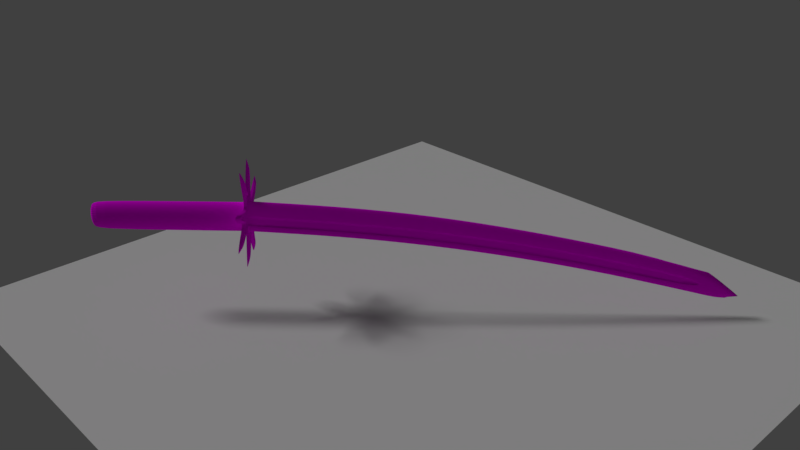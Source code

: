 # Source: sketch1_katana__0.blend  (saved by Blender 2.79.0; exported with 4.5.12 LTS)
import bpy
from mathutils import Matrix  # noqa: F401  (used for matrix-valued properties, if any)

bpy.ops.wm.read_factory_settings(use_empty=True)
scene = bpy.context.scene
scene.name = 'Scene'

# ---- collections
col_collection_1 = bpy.data.collections.new('Collection 1'); scene.collection.children.link(col_collection_1)
col_collection_1.hide_render = True
col_collection_1.hide_viewport = True
col_collection_5 = bpy.data.collections.new('Collection 5'); scene.collection.children.link(col_collection_5)

# ---- images (referenced by path relative to the original .blend; pixels are not part of the script)
import os
ASSET_DIR = os.environ.get("B2B_ASSET_DIR", "")  # directory of the original .blend (textures are referenced by path, not embedded)
HERE = os.path.dirname(os.path.abspath(__file__))  # packed textures are extracted next to this script under _unpacked/

def load_image(name, relpath, width, height, colorspace="sRGB"):
    """Load a texture the original file referenced (path relative to the .blend, or extracted next to this script)."""
    p = next((c for c in (os.path.join(HERE, relpath), os.path.join(ASSET_DIR, relpath)) if relpath and os.path.exists(c)), "")
    if p:
        img = bpy.data.images.load(p, check_existing=True)
        img.name = name
    else:  # same state as the original file: an image datablock whose file is absent (Cycles renders it pink)
        img = bpy.data.images.new(name, width, height)
        img.source = "FILE"
        img.filepath = "//" + (relpath or name)
    img.colorspace_settings.name = colorspace
    return img
img_katana_metal_jpg = load_image('katana_metal.jpg', 'katana_metal.jpg', 1024, 1024, 'sRGB')
img_holder_texture_jpg = load_image('holder_texture.JPG', 'holder_texture.JPG', 1024, 1024, 'sRGB')
img_camoskin_jpg = load_image('camoskin.jpg', 'camoskin.jpg', 1024, 1024, 'sRGB')

# ---- materials (node trees are filled in below, after node groups)
mat_blade_002 = bpy.data.materials.new('blade.002')
mat_blade_002.alpha_threshold = 0.0
mat_blade_002.roughness = 0.5
mat_holder_002 = bpy.data.materials.new('holder.002')
mat_holder_002.alpha_threshold = 0.0
mat_holder_002.roughness = 0.5
mat_flower_001 = bpy.data.materials.new('flower.001')
mat_flower_001.alpha_threshold = 0.0
mat_flower_001.roughness = 0.5

# ---- material node trees
mat_blade_002.use_nodes = True; mat_blade_002.node_tree.nodes.clear()
_N = mat_blade_002.node_tree.nodes; _L = mat_blade_002.node_tree.links
n0 = _N.new('ShaderNodeOutputMaterial'); n0.name = 'Material Output'; n0.location = (300, 300)
n1 = _N.new('ShaderNodeTexImage'); n1.name = 'Image Texture'; n1.location = (-175, 318)
n1.width = 131
n1.image = img_katana_metal_jpg
n2 = _N.new('ShaderNodeBsdfDiffuse'); n2.name = 'Diffuse BSDF'; n2.location = (10, 300)
_L.new(n2.outputs[0], n0.inputs[0])
_L.new(n1.outputs[0], n2.inputs[0])
n0.is_active_output = True
mat_holder_002.use_nodes = True; mat_holder_002.node_tree.nodes.clear()
_N = mat_holder_002.node_tree.nodes; _L = mat_holder_002.node_tree.links
n0 = _N.new('ShaderNodeOutputMaterial'); n0.name = 'Material Output'; n0.location = (300, 300)
n1 = _N.new('ShaderNodeBsdfDiffuse'); n1.name = 'Diffuse BSDF'; n1.location = (10, 300)
n2 = _N.new('ShaderNodeTexImage'); n2.name = 'Image Texture'; n2.location = (-177, 342)
n2.width = 140
n2.image = img_holder_texture_jpg
_L.new(n1.outputs[0], n0.inputs[0])
_L.new(n2.outputs[0], n1.inputs[0])
n0.is_active_output = True
mat_flower_001.use_nodes = True; mat_flower_001.node_tree.nodes.clear()
_N = mat_flower_001.node_tree.nodes; _L = mat_flower_001.node_tree.links
n0 = _N.new('ShaderNodeOutputMaterial'); n0.name = 'Material Output'; n0.location = (300, 300)
n1 = _N.new('ShaderNodeBsdfDiffuse'); n1.name = 'Diffuse BSDF'; n1.location = (10, 300)
n2 = _N.new('ShaderNodeTexImage'); n2.name = 'Image Texture'; n2.location = (-204, 340)
n2.width = 140
n2.image = img_camoskin_jpg
_L.new(n1.outputs[0], n0.inputs[0])
_L.new(n2.outputs[0], n1.inputs[0])
n0.is_active_output = True

# ---- world
world_world = bpy.data.worlds.new('World'); scene.world = world_world
world_world.color = (0.05088, 0.05088, 0.05088)
world_world.use_sun_shadow = False
world_world.sun_shadow_jitter_overblur = 0.0
world_world.cycles.sampling_method = 'MANUAL'

# ---- cameras
cam_camera = bpy.data.cameras.new('Camera')
cam_camera.clip_end = 100.0
cam_camera.lens = 35.0
cam_camera.sensor_width = 32.0
cam_camera.sensor_height = 18.0
cam_camera.ortho_scale = 7.314
cam_camera.dof.focus_distance = 0.0

# ---- lights
light_lamp = bpy.data.lights.new('Lamp', 'POINT')
light_lamp.transmission_factor = 0.0
light_lamp.cutoff_distance = 30.0
light_lamp.energy = 100.0
light_lamp.shadow_buffer_clip_start = 1.001
light_lamp.shadow_soft_size = 0.1
light_lamp.shadow_maximum_resolution = 0.006
light_lamp.use_absolute_resolution = True
light_hemi = bpy.data.lights.new('Hemi', 'SUN')
light_hemi.transmission_factor = 0.0
light_hemi.angle = 0.1993
light_hemi.energy = 1.0
light_hemi.shadow_buffer_clip_start = 0.5
light_hemi.shadow_soft_size = 0.1
light_hemi.shadow_cascade_max_distance = 1000.0

# ---- meshes
me_plane = bpy.data.meshes.new('Plane')
me_plane.from_pydata([(2.178, 12.24, 0.8483), (1.199, 11.04, 0.7314), (0.6444, 8.994, 0.6098), (0.2355, 6.999, 0.4716), (-0.1019, 5.004, 0.3328), (-0.2943, 3.009, 0.1928), (-0.3936, 1.014, 0.05214), (-0.4195, -1.015, -0.01476), (1.82, 10.99, 0.701), (1.348, 8.997, 0.5633), (0.7548, 8.997, 0.5518), (0.9697, 7.002, 0.4248), (0.3762, 7.002, 0.4134), (0.6841, 5.007, 0.2856), (0.0907, 5.007, 0.2742), (0.4917, 3.012, 0.1457), (-0.1017, 3.012, 0.1342), (0.3924, 1.017, 0.004962), (-0.2011, 1.017, -0.006482), (0.3774, -1.011, -0.07885), (-0.216, -1.012, -0.07808), (-0.2185, -1.018, 0.03613), (0.3749, -1.017, 0.03536), (-0.2036, 1.011, 0.1077), (0.3899, 1.011, 0.1192), (-0.1042, 3.006, 0.2484), (0.4892, 3.006, 0.2599), (0.08817, 5.001, 0.3884), (0.6816, 5.001, 0.3998), (0.3737, 6.996, 0.5276), (0.9671, 6.996, 0.539), (0.7523, 8.991, 0.666), (1.346, 8.991, 0.6775), (1.224, 10.99, 0.8038), (1.817, 10.99, 0.8152), (1.461, 11.0, 0.8478), (1.186, 8.997, 0.5602), (0.9881, 8.997, 0.5563), (0.8073, 7.002, 0.4217), (0.6095, 7.002, 0.4179), (0.5218, 5.007, 0.2825), (0.324, 5.007, 0.2787), (0.3294, 3.012, 0.1425), (0.1316, 3.012, 0.1387), (0.23, 1.017, 0.001831), (0.03223, 1.017, -0.001983), (0.01728, -1.012, -0.07817), (0.215, -1.011, -0.08198), (0.01476, -1.017, 0.03604), (0.2125, -1.017, 0.03222), (0.2275, 1.011, 0.116), (0.0297, 1.011, 0.1122), (0.3268, 3.006, 0.2567), (0.129, 3.006, 0.2529), (0.5193, 5.001, 0.3967), (0.3215, 5.001, 0.3929), (0.8048, 6.996, 0.5359), (0.607, 6.996, 0.5321), (1.183, 8.991, 0.6744), (0.9856, 8.991, 0.6705), (1.655, 10.99, 0.8121), (1.457, 10.99, 0.8083), (1.65, 11.01, 0.7093), (1.443, 11.02, 0.7195), (1.186, 8.994, 0.6073), (0.9885, 8.993, 0.6068), (0.8077, 6.999, 0.4689), (0.6099, 6.998, 0.4684), (0.5222, 5.004, 0.3296), (0.3244, 5.003, 0.3292), (0.3297, 3.009, 0.1897), (0.132, 3.009, 0.1892), (0.2304, 1.014, 0.049), (0.03263, 1.014, 0.04851), (0.01758, -1.014, -0.04043), (0.2154, -1.014, -0.03994), (0.0145, -1.015, 0.003038), (0.2123, -1.015, 0.003528), (0.2273, 1.013, 0.09247), (0.02954, 1.013, 0.09198), (0.3267, 3.008, 0.2332), (0.1289, 3.008, 0.2327), (0.5191, 5.003, 0.3731), (0.3213, 5.003, 0.3726), (0.8046, 6.998, 0.5123), (0.6068, 6.998, 0.5118), (1.183, 8.993, 0.6508), (0.9854, 8.993, 0.6503), (1.655, 10.99, 0.7885), (1.457, 10.99, 0.788), (1.65, 11.0, 0.7501), (1.443, 11.02, 0.7557), (0.0611, -0.9909, -0.3528), (-0.1387, -0.9489, -0.9435), (-0.4768, -0.9276, -1.241), (-0.1409, -0.9968, -0.2677), (-0.1959, -1.0, -0.222), (-0.2408, -1.004, -0.1665), (-1.221, -0.9807, -0.486), (-0.9181, -1.004, -0.1535), (-0.3229, -1.018, 0.03637), (-0.915, -1.032, 0.2357), (-1.213, -1.056, 0.5729), (-0.2376, -1.033, 0.2379), (-0.1918, -1.037, 0.2927), (-0.1361, -1.04, 0.3375), (-0.4565, -1.109, 1.316), (-0.1231, -1.088, 1.013), (0.06723, -1.046, 0.4194), (0.267, -1.088, 1.01), (0.6051, -1.109, 1.307), (0.2693, -1.04, 0.3343), (0.3242, -1.037, 0.2886), (0.3691, -1.033, 0.2331), (1.35, -1.056, 0.5526), (1.046, -1.032, 0.2201), (0.4512, -1.018, 0.03022), (1.043, -1.004, -0.1691), (1.341, -0.9807, -0.5064), (0.3659, -1.004, -0.1713), (0.3201, -1.0, -0.2261), (0.2645, -0.9968, -0.2709), (0.5848, -0.9276, -1.249), (0.2515, -0.9489, -0.9466), (0.06195, -0.8972, -0.246), (-0.0863, -0.866, -0.6843), (-0.3372, -0.8502, -0.9049), (-0.08796, -0.9016, -0.1829), (-0.1287, -0.904, -0.149), (-0.1621, -0.9069, -0.1078), (-0.8898, -0.8897, -0.3449), (-0.6647, -0.9073, -0.09817), (-0.223, -0.9175, 0.04272), (-0.6624, -0.9278, 0.1906), (-0.8835, -0.9454, 0.4409), (-0.1597, -0.9282, 0.1923), (-0.1257, -0.9311, 0.2329), (-0.0844, -0.9334, 0.2662), (-0.3221, -0.9848, 0.992), (-0.07477, -0.969, 0.7675), (0.0665, -0.9378, 0.3269), (0.2147, -0.969, 0.7652), (0.4656, -0.9848, 0.9858), (0.2164, -0.9334, 0.2638), (0.2572, -0.9311, 0.2299), (0.2905, -0.9282, 0.1887), (1.018, -0.9454, 0.4258), (0.7931, -0.9278, 0.1791), (0.3514, -0.9175, 0.03816), (0.7908, -0.9073, -0.1097), (1.012, -0.8897, -0.36), (0.2881, -0.9069, -0.1114), (0.2541, -0.904, -0.152), (0.2128, -0.9016, -0.1853), (0.4505, -0.8502, -0.9112), (0.2032, -0.866, -0.6866), (0.06188, -1.012, -0.2542), (-0.08636, -0.9809, -0.6925), (-0.3372, -0.9652, -0.9131), (-0.08803, -1.016, -0.191), (-0.1288, -1.019, -0.1571), (-0.1621, -1.022, -0.1159), (-0.8898, -1.005, -0.353), (-0.6647, -1.022, -0.1063), (-0.223, -1.032, 0.03457), (-0.6624, -1.043, 0.1825), (-0.8836, -1.06, 0.4327), (-0.1597, -1.043, 0.1841), (-0.1258, -1.046, 0.2248), (-0.08446, -1.048, 0.258), (-0.3222, -1.1, 0.9839), (-0.07483, -1.084, 0.7594), (0.06643, -1.053, 0.3188), (0.2147, -1.084, 0.7571), (0.4656, -1.1, 0.9776), (0.2163, -1.048, 0.2556), (0.2571, -1.046, 0.2217), (0.2904, -1.043, 0.1805), (1.018, -1.06, 0.4176), (0.793, -1.043, 0.1709), (0.3513, -1.032, 0.03001), (0.7907, -1.022, -0.1179), (1.012, -1.005, -0.3681), (0.2881, -1.022, -0.1195), (0.2541, -1.019, -0.1602), (0.2128, -1.016, -0.1934), (0.4505, -0.9652, -0.9193), (0.2031, -0.9809, -0.6948), (0.06695, -1.018, -0.1731), (-0.00486, -1.018, -0.1689), (-0.07385, -1.019, -0.1574), (-0.1374, -1.02, -0.1391), (-0.193, -1.022, -0.1148), (-0.2385, -1.024, -0.08529), (-0.2723, -1.026, -0.0518), (-0.293, -1.029, -0.01559), (-0.2998, -1.031, 0.02195), (-0.2924, -1.034, 0.05938), (-0.2711, -1.037, 0.09526), (-0.2369, -1.039, 0.1282), (-0.1908, -1.041, 0.157), (-0.1348, -1.043, 0.1804), (-0.07103, -1.044, 0.1977), (-0.001867, -1.045, 0.208), (0.07, -1.045, 0.2112), (0.1418, -1.045, 0.2069), (0.2108, -1.044, 0.1954), (0.2743, -1.043, 0.1772), (0.3299, -1.041, 0.1528), (0.3755, -1.039, 0.1233), (0.4093, -1.037, 0.08985), (0.4299, -1.034, 0.05364), (0.4367, -1.031, 0.0161), (0.4293, -1.029, -0.02133), (0.4081, -1.026, -0.05721), (0.3738, -1.024, -0.09015), (0.3278, -1.022, -0.1189), (0.2718, -1.02, -0.1424), (0.208, -1.019, -0.1596), (0.1388, -1.018, -0.17), (0.06698, -1.165, -0.1695), (0.0004095, -1.165, -0.1655), (-0.06355, -1.166, -0.1549), (-0.1224, -1.167, -0.1379), (-0.174, -1.169, -0.1154), (-0.2162, -1.171, -0.08804), (-0.2475, -1.173, -0.05699), (-0.2667, -1.175, -0.02342), (-0.273, -1.178, 0.01138), (-0.2661, -1.18, 0.04608), (-0.2464, -1.182, 0.07934), (-0.2147, -1.185, 0.1099), (-0.172, -1.186, 0.1365), (-0.1201, -1.188, 0.1583), (-0.06093, -1.189, 0.1743), (0.003185, -1.19, 0.1839), (0.06981, -1.19, 0.1868), (0.1364, -1.19, 0.1828), (0.2003, -1.189, 0.1722), (0.2592, -1.188, 0.1553), (0.3108, -1.186, 0.1327), (0.353, -1.185, 0.1054), (0.3843, -1.182, 0.07433), (0.4035, -1.18, 0.04076), (0.4098, -1.178, 0.005956), (0.4029, -1.175, -0.02874), (0.3832, -1.173, -0.062), (0.3514, -1.171, -0.09254), (0.3088, -1.169, -0.1192), (0.2569, -1.167, -0.1409), (0.1977, -1.166, -0.1569), (0.1336, -1.165, -0.1666), (0.06493, -4.798, -0.4271), (-0.001637, -4.798, -0.4231), (-0.06559, -4.799, -0.4125), (-0.1245, -4.8, -0.3956), (-0.176, -4.802, -0.373), (-0.2183, -4.804, -0.3457), (-0.2496, -4.806, -0.3146), (-0.2687, -4.808, -0.2811), (-0.275, -4.811, -0.2463), (-0.2682, -4.813, -0.2116), (-0.2485, -4.816, -0.1783), (-0.2167, -4.818, -0.1478), (-0.174, -4.82, -0.1211), (-0.1221, -4.821, -0.09937), (-0.06298, -4.823, -0.08338), (0.001138, -4.823, -0.07375), (0.06776, -4.823, -0.07086), (0.1343, -4.823, -0.07481), (0.1983, -4.823, -0.08546), (0.2572, -4.821, -0.1024), (0.3087, -4.82, -0.1249), (0.351, -4.818, -0.1523), (0.3823, -4.816, -0.1833), (0.4014, -4.813, -0.2169), (0.4077, -4.811, -0.2517), (0.4009, -4.808, -0.2864), (0.3812, -4.806, -0.3196), (0.3494, -4.804, -0.3502), (0.3067, -4.802, -0.3768), (0.2548, -4.8, -0.3986), (0.1957, -4.799, -0.4146), (0.1316, -4.798, -0.4242), (0.06506, -5.009, -0.411), (0.01004, -5.009, -0.4077), (-0.04282, -5.01, -0.3989), (-0.09149, -5.011, -0.3849), (-0.1341, -5.012, -0.3663), (-0.169, -5.014, -0.3437), (-0.1949, -5.015, -0.318), (-0.2107, -5.017, -0.2903), (-0.2159, -5.019, -0.2615), (-0.2103, -5.021, -0.2329), (-0.194, -5.023, -0.2054), (-0.1677, -5.025, -0.1801), (-0.1324, -5.027, -0.1581), (-0.08954, -5.028, -0.1401), (-0.04066, -5.029, -0.1269), (0.01233, -5.03, -0.1189), (0.0674, -5.03, -0.1166), (0.1224, -5.03, -0.1198), (0.1753, -5.029, -0.1286), (0.2239, -5.028, -0.1426), (0.2666, -5.027, -0.1613), (0.3015, -5.025, -0.1838), (0.3273, -5.023, -0.2095), (0.3432, -5.021, -0.2372), (0.3484, -5.019, -0.266), (0.3427, -5.017, -0.2947), (0.3264, -5.015, -0.3222), (0.3002, -5.014, -0.3474), (0.2649, -5.012, -0.3695), (0.222, -5.011, -0.3874), (0.1731, -5.01, -0.4006), (0.1201, -5.009, -0.4086), (0.06687, -1.161, -0.1832), (-0.004941, -1.161, -0.179), (-0.07393, -1.162, -0.1675), (-0.1375, -1.163, -0.1492), (-0.1931, -1.165, -0.1249), (-0.2386, -1.167, -0.09542), (-0.2724, -1.169, -0.06194), (-0.2931, -1.172, -0.02572), (-0.2998, -1.174, 0.01182), (-0.2925, -1.177, 0.04925), (-0.2712, -1.18, 0.08512), (-0.2369, -1.182, 0.1181), (-0.1909, -1.184, 0.1468), (-0.1349, -1.186, 0.1703), (-0.07111, -1.187, 0.1875), (-0.001947, -1.188, 0.1979), (0.06992, -1.188, 0.201), (0.1417, -1.188, 0.1968), (0.2107, -1.187, 0.1853), (0.2742, -1.186, 0.167), (0.3299, -1.184, 0.1427), (0.3754, -1.182, 0.1132), (0.4092, -1.18, 0.07972), (0.4299, -1.177, 0.04351), (0.4366, -1.174, 0.005967), (0.4293, -1.172, -0.03146), (0.408, -1.169, -0.06734), (0.3737, -1.167, -0.1003), (0.3277, -1.165, -0.129), (0.2717, -1.163, -0.1525), (0.2079, -1.162, -0.1697), (0.1387, -1.161, -0.1801)], [(317, 316), (318, 317), (319, 318), (320, 319), (321, 320), (322, 321), (323, 322), (324, 323), (325, 324), (326, 325), (327, 326), (328, 327), (329, 328), (330, 329), (331, 330), (332, 331), (333, 332), (334, 333), (335, 334), (336, 335), (337, 336), (338, 337), (339, 338), (340, 339), (341, 340), (342, 341), (343, 342), (344, 343), (345, 344), (346, 345), (347, 346), (316, 347)], [(10, 2, 1), (16, 5, 4, 14), (20, 7, 6, 18), (12, 3, 2, 10), (18, 6, 5, 16), (14, 4, 3, 12), (1, 0, 8, 62, 63), (36, 62, 8, 9), (38, 36, 9, 11), (40, 38, 11, 13), (42, 40, 13, 15), (44, 42, 15, 17), (47, 44, 17, 19), (49, 22, 24, 50), (50, 24, 26, 52), (52, 26, 28, 54), (54, 28, 30, 56), (56, 30, 32, 58), (58, 32, 34, 60), (33, 61, 60, 34, 0), (27, 29, 3, 4), (33, 0, 1), (23, 25, 5, 6), (29, 31, 2, 3), (21, 23, 6, 7), (25, 27, 4, 5), (31, 33, 1, 2), (7, 20, 21), (17, 15, 26, 24), (13, 11, 30, 28), (9, 8, 34, 32), (19, 17, 24, 22), (47, 19, 22, 49), (15, 13, 28, 26), (8, 0, 34), (11, 9, 32, 30), (20, 46, 48, 21), (62, 36, 64, 90), (31, 59, 61, 33), (50, 52, 80, 78), (29, 57, 59, 31), (37, 63, 91, 65), (27, 55, 57, 29), (60, 61, 89, 88), (25, 53, 55, 27), (53, 51, 79, 81), (23, 51, 53, 25), (36, 38, 66, 64), (21, 48, 51, 23), (52, 54, 82, 80), (20, 18, 45, 46), (39, 37, 65, 67), (18, 16, 43, 45), (55, 53, 81, 83), (16, 14, 41, 43), (38, 40, 68, 66), (14, 12, 39, 41), (54, 56, 84, 82), (12, 10, 37, 39), (41, 39, 67, 69), (10, 1, 63, 37), (57, 55, 83, 85), (74, 75, 77, 76), (87, 86, 88, 89), (85, 84, 86, 87), (83, 82, 84, 85), (81, 80, 82, 83), (79, 78, 80, 81), (76, 77, 78, 79), (74, 73, 72, 75), (73, 71, 70, 72), (71, 69, 68, 70), (69, 67, 66, 68), (67, 65, 64, 66), (65, 91, 90, 64), (51, 48, 76, 79), (63, 62, 90, 91), (49, 50, 78, 77), (48, 46, 74, 76), (46, 45, 73, 74), (47, 49, 77, 75), (44, 47, 75, 72), (61, 59, 87, 89), (45, 43, 71, 73), (58, 60, 88, 86), (42, 44, 72, 70), (59, 57, 85, 87), (43, 41, 69, 71), (56, 58, 86, 84), (40, 42, 70, 68), (114, 113, 145, 146), (101, 100, 132, 133), (115, 114, 146, 147), (102, 101, 133, 134), (116, 115, 147, 148), (103, 102, 134, 135), (117, 116, 148, 149), (104, 103, 135, 136), (118, 117, 149, 150), (105, 104, 136, 137), (119, 118, 150, 151), (106, 105, 137, 138), (93, 92, 124, 125), (120, 119, 151, 152), (107, 106, 138, 139), (94, 93, 125, 126), (121, 120, 152, 153), (108, 107, 139, 140), (95, 94, 126, 127), (122, 121, 153, 154), (109, 108, 140, 141), (96, 95, 127, 128), (123, 122, 154, 155), (110, 109, 141, 142), (97, 96, 128, 129), (92, 123, 155, 124), (111, 110, 142, 143), (98, 97, 129, 130), (112, 111, 143, 144), (99, 98, 130, 131), (113, 112, 144, 145), (100, 99, 131, 132), (154, 153, 185, 186), (157, 156, 187, 186, 185, 184, 183, 182, 181, 180, 179, 178, 177, 176, 175, 174, 173, 172, 171, 170, 169, 168, 167, 166, 165, 164, 163, 162, 161, 160, 159, 158), (141, 140, 172, 173), (128, 127, 159, 160), (155, 154, 186, 187), (142, 141, 173, 174), (129, 128, 160, 161), (124, 155, 187, 156), (143, 142, 174, 175), (130, 129, 161, 162), (144, 143, 175, 176), (131, 130, 162, 163), (145, 144, 176, 177), (132, 131, 163, 164), (146, 145, 177, 178), (133, 132, 164, 165), (147, 146, 178, 179), (134, 133, 165, 166), (148, 147, 179, 180), (135, 134, 166, 167), (149, 148, 180, 181), (136, 135, 167, 168), (150, 149, 181, 182), (137, 136, 168, 169), (151, 150, 182, 183), (138, 137, 169, 170), (125, 124, 156, 157), (152, 151, 183, 184), (139, 138, 170, 171), (126, 125, 157, 158), (153, 152, 184, 185), (140, 139, 171, 172), (127, 126, 158, 159), (195, 194, 226, 227), (209, 208, 240, 241), (196, 195, 227, 228), (210, 209, 241, 242), (197, 196, 228, 229), (211, 210, 242, 243), (198, 197, 229, 230), (212, 211, 243, 244), (199, 198, 230, 231), (213, 212, 244, 245), (200, 199, 231, 232), (214, 213, 245, 246), (201, 200, 232, 233), (215, 214, 246, 247), (202, 201, 233, 234), (189, 188, 220, 221), (216, 215, 247, 248), (203, 202, 234, 235), (190, 189, 221, 222), (217, 216, 248, 249), (204, 203, 235, 236), (191, 190, 222, 223), (218, 217, 249, 250), (205, 204, 236, 237), (192, 191, 223, 224), (219, 218, 250, 251), (206, 205, 237, 238), (193, 192, 224, 225), (188, 219, 251, 220), (207, 206, 238, 239), (194, 193, 225, 226), (208, 207, 239, 240), (235, 234, 266, 267), (222, 221, 253, 254), (249, 248, 280, 281), (236, 235, 267, 268), (223, 222, 254, 255), (250, 249, 281, 282), (237, 236, 268, 269), (224, 223, 255, 256), (251, 250, 282, 283), (238, 237, 269, 270), (225, 224, 256, 257), (220, 251, 283, 252), (239, 238, 270, 271), (226, 225, 257, 258), (240, 239, 271, 272), (227, 226, 258, 259), (241, 240, 272, 273), (228, 227, 259, 260), (242, 241, 273, 274), (229, 228, 260, 261), (243, 242, 274, 275), (230, 229, 261, 262), (244, 243, 275, 276), (231, 230, 262, 263), (245, 244, 276, 277), (232, 231, 263, 264), (246, 245, 277, 278), (233, 232, 264, 265), (247, 246, 278, 279), (234, 233, 265, 266), (221, 220, 252, 253), (248, 247, 279, 280), (270, 269, 301, 302), (257, 256, 288, 289), (252, 283, 315, 284), (271, 270, 302, 303), (258, 257, 289, 290), (272, 271, 303, 304), (259, 258, 290, 291), (273, 272, 304, 305), (260, 259, 291, 292), (274, 273, 305, 306), (261, 260, 292, 293), (275, 274, 306, 307), (262, 261, 293, 294), (276, 275, 307, 308), (263, 262, 294, 295), (277, 276, 308, 309), (264, 263, 295, 296), (278, 277, 309, 310), (265, 264, 296, 297), (279, 278, 310, 311), (266, 265, 297, 298), (253, 252, 284, 285), (280, 279, 311, 312), (267, 266, 298, 299), (254, 253, 285, 286), (281, 280, 312, 313), (268, 267, 299, 300), (255, 254, 286, 287), (282, 281, 313, 314), (269, 268, 300, 301), (256, 255, 287, 288), (283, 282, 314, 315), (285, 284, 315, 314, 313, 312, 311, 310, 309, 308, 307, 306, 305, 304, 303, 302, 301, 300, 299, 298, 297, 296, 295, 294, 293, 292, 291, 290, 289, 288, 287, 286)])
me_plane.polygons.foreach_set('use_smooth', [1, 1, 1, 1, 1, 1, 1, 1, 1, 1, 1, 1, 1, 1, 1, 1, 1, 1, 1, 1, 1, 1, 1, 1, 1, 1, 1, 1, 1, 1, 1, 1, 1, 1, 1, 1, 1, 1, 1, 1, 1, 1, 1, 1, 1, 1, 1, 1, 1, 1, 1, 1, 1, 1, 1, 1, 1, 1, 1, 1, 1, 1, 1, 1, 1, 1, 1, 1, 1, 1, 1, 1, 1, 1, 1, 1, 1, 1, 1, 1, 1, 1, 1, 1, 1, 1, 1, 1, 1, 1, 0, 0, 0, 0, 0, 0, 0, 0, 0, 0, 0, 0, 0, 0, 0, 0, 0, 0, 0, 0, 0, 0, 0, 0, 0, 0, 0, 0, 0, 0, 0, 0, 0, 0, 0, 0, 0, 0, 0, 0, 0, 0, 0, 0, 0, 0, 0, 0, 0, 0, 0, 0, 0, 0, 0, 0, 0, 0, 0, 0, 0, 0, 0, 0, 0, 0, 0, 0, 0, 0, 0, 0, 0, 0, 0, 0, 0, 0, 0, 0, 0, 0, 0, 0, 0, 0, 0, 0, 0, 0, 0, 0, 0, 0, 0, 0, 0, 0, 0, 0, 0, 0, 0, 0, 0, 0, 0, 0, 0, 0, 0, 0, 0, 0, 0, 0, 0, 0, 0, 0, 0, 0, 0, 0, 0, 0, 0, 0, 0, 0, 0, 0, 0, 0, 0, 0, 0, 0, 0, 0, 0, 0, 0, 0, 0, 0, 0, 0, 0, 0, 0, 0, 0, 0, 0, 0, 0, 0, 0, 0, 0, 0])
_k = {(7, 20): 1.0, (0, 1): 1.0, (19, 47): 1.0, (22, 49): 1.0, (20, 21): 1.0, (19, 22): 1.0, (0, 33): 1.0, (7, 21): 1.0, (1, 33): 1.0, (20, 46): 1.0, (21, 48): 1.0, (46, 48): 1.0, (47, 49): 1.0, (64, 65): 1.0, (66, 67): 1.0, (68, 69): 1.0, (70, 71): 1.0, (72, 73): 1.0, (74, 75): 1.0, (76, 77): 0.36471, (78, 79): 0.36471, (80, 81): 1.0, (82, 83): 1.0, (84, 85): 1.0, (86, 87): 1.0, (88, 89): 1.0, (90, 91): 1.0, (74, 76): 1.0, (75, 77): 1.0, (87, 89): 1.0, (86, 88): 1.0, (85, 87): 1.0, (84, 86): 1.0, (83, 85): 1.0, (82, 84): 1.0, (81, 83): 1.0, (80, 82): 1.0, (79, 81): 1.0, (78, 80): 1.0, (76, 79): 0.36471, (77, 78): 0.36471, (73, 74): 1.0, (72, 75): 1.0, (71, 73): 1.0, (70, 72): 1.0, (69, 71): 1.0, (68, 70): 1.0, (67, 69): 1.0, (66, 68): 1.0, (65, 67): 1.0, (64, 66): 1.0, (65, 91): 1.0, (64, 90): 1.0, (49, 77): 1.0, (46, 74): 1.0, (47, 75): 1.0}
me_plane.attributes.new('crease_edge', 'FLOAT', 'EDGE').data.foreach_set('value', [_k.get((min(e.vertices), max(e.vertices)), 0.0) for e in me_plane.edges])
_uv = me_plane.uv_layers.new(name='UVMap')
_uv.uv.foreach_set('vector', [0.7421, 0.59, 0.7262, 0.5862, 0.7434, 0.9, 0.1014, 0.6871, 0.1298, 0.6903, 0.1298, 0.3931, 0.1014, 0.3899, 0.03092, 0.3874, 0.0007403, 0.3868, 0.002364, 0.6877, 0.03091, 0.6883, 0.7487, 0.289, 0.7284, 0.2842, 0.7262, 0.5862, 0.7421, 0.59, 0.1598, 0.3884, 0.1313, 0.3866, 0.1313, 0.6828, 0.1598, 0.6846, 0.6966, 0.8889, 0.7247, 0.8941, 0.7247, 0.594, 0.7042, 0.5901, 0.3594, 0.2303, 0.3594, 0.0007403, 0.2835, 0.1776, 0.3043, 0.1921, 0.3296, 0.2096, 0.4438, 0.3866, 0.4423, 0.6922, 0.4672, 0.6961, 0.4672, 0.3921, 0.9326, 0.5898, 0.9326, 0.2887, 0.909, 0.2842, 0.909, 0.5853, 0.9328, 0.8935, 0.9328, 0.5947, 0.909, 0.5913, 0.909, 0.8901, 0.9583, 0.8908, 0.9583, 0.5936, 0.9343, 0.5913, 0.9343, 0.8885, 0.4303, 0.9831, 0.4303, 0.687, 0.4062, 0.6858, 0.4062, 0.9819, 0.5177, 0.6875, 0.5177, 0.3868, 0.4936, 0.3866, 0.4936, 0.6874, 0.5433, 0.6875, 0.5192, 0.6874, 0.5192, 0.3866, 0.5433, 0.3868, 0.4048, 0.9831, 0.3807, 0.9819, 0.3807, 0.6858, 0.4048, 0.687, 0.9581, 0.5837, 0.9341, 0.5814, 0.9341, 0.2842, 0.9581, 0.2865, 0.8653, 0.2842, 0.889, 0.2882, 0.8822, 0.5869, 0.8585, 0.583, 0.8585, 0.583, 0.8822, 0.5869, 0.889, 0.888, 0.8653, 0.884, 0.4921, 0.6961, 0.4687, 0.6906, 0.4687, 0.3866, 0.4921, 0.3921, 0.4309, 0.2343, 0.4034, 0.2134, 0.38, 0.1956, 0.3609, 0.181, 0.4309, 0.0007403, 0.6968, 0.8898, 0.7044, 0.591, 0.7247, 0.594, 0.7247, 0.8941, 0.7734, 0.2217, 0.7734, 0.03568, 0.7624, 0.2141, 0.1594, 0.3876, 0.1594, 0.6838, 0.1313, 0.6828, 0.1313, 0.3866, 0.7044, 0.591, 0.6984, 0.29, 0.7142, 0.2922, 0.7247, 0.594, 0.03055, 0.3866, 0.03054, 0.6875, 0.002364, 0.6877, 0.0007403, 0.3868, 0.1017, 0.688, 0.1017, 0.3908, 0.1298, 0.3931, 0.1298, 0.6903, 0.7419, 0.5891, 0.7487, 0.893, 0.7434, 0.9, 0.7262, 0.5862, 0.7846, 0.1539, 0.7753, 0.1237, 0.7922, 0.1241, 0.9767, 0.5913, 0.9767, 0.8878, 0.9597, 0.8882, 0.9597, 0.5917, 0.1667, 0.6878, 0.1667, 0.9844, 0.1497, 0.9847, 0.1497, 0.6882, 0.9075, 0.5808, 0.9075, 0.8773, 0.8906, 0.8776, 0.8905, 0.5811, 0.9765, 0.2844, 0.9765, 0.5854, 0.9596, 0.5852, 0.9596, 0.2842, 0.7749, 0.05975, 0.7754, 0.03568, 0.7923, 0.03609, 0.7918, 0.06016, 0.1482, 0.6878, 0.1482, 0.9844, 0.1313, 0.9847, 0.1313, 0.6882, 0.4775, 0.2096, 0.4944, 0.02408, 0.4944, 0.21, 0.9075, 0.2842, 0.9075, 0.5808, 0.8905, 0.5811, 0.8906, 0.2846, 0.7753, 0.1237, 0.7754, 0.08908, 0.7923, 0.08948, 0.7922, 0.1241, 0.1781, 0.6878, 0.1771, 0.9864, 0.1841, 0.9864, 0.1841, 0.6878, 0.7419, 0.5891, 0.7757, 0.5963, 0.7826, 0.9002, 0.7487, 0.893, 0.3572, 0.6881, 0.3572, 0.9847, 0.3607, 0.9847, 0.3607, 0.6881, 0.7044, 0.591, 0.6703, 0.5853, 0.6643, 0.2842, 0.6984, 0.29, 0.5543, 0.6877, 0.5571, 0.3866, 0.5625, 0.3866, 0.5619, 0.6877, 0.6968, 0.8898, 0.6627, 0.884, 0.6703, 0.5853, 0.7044, 0.591, 0.4661, 0.1708, 0.4666, 0.1415, 0.4696, 0.1414, 0.4696, 0.1708, 0.1017, 0.688, 0.06728, 0.6847, 0.06728, 0.3875, 0.1017, 0.3908, 0.5147, 0.9856, 0.5147, 0.689, 0.5177, 0.689, 0.5177, 0.9856, 0.1594, 0.3876, 0.194, 0.3893, 0.194, 0.6855, 0.1594, 0.6838, 0.5518, 0.9797, 0.5517, 0.6831, 0.5447, 0.6831, 0.5448, 0.9797, 0.03055, 0.3866, 0.06513, 0.3869, 0.06513, 0.6877, 0.03054, 0.6875, 0.3522, 0.6881, 0.3522, 0.9847, 0.3557, 0.9847, 0.3557, 0.6881, 0.03092, 0.3874, 0.03091, 0.6883, 0.0655, 0.6886, 0.0655, 0.3877, 0.555, 0.9843, 0.5543, 0.6877, 0.5619, 0.6877, 0.5625, 0.9843, 0.1598, 0.3884, 0.1598, 0.6846, 0.1943, 0.6863, 0.1943, 0.3901, 0.987, 0.5808, 0.987, 0.2842, 0.9901, 0.2842, 0.99, 0.5808, 0.1014, 0.6871, 0.1014, 0.3899, 0.06698, 0.3866, 0.06698, 0.6838, 0.5517, 0.6831, 0.5518, 0.3866, 0.5448, 0.3866, 0.5447, 0.6831, 0.6966, 0.8889, 0.7042, 0.5901, 0.6701, 0.5844, 0.6625, 0.8831, 0.9958, 0.0007403, 0.9957, 0.2973, 0.9992, 0.2973, 0.9993, 0.0007449, 0.7487, 0.289, 0.7421, 0.59, 0.7759, 0.5972, 0.7826, 0.2962, 0.1943, 0.6878, 0.1943, 0.9844, 0.1868, 0.9844, 0.1868, 0.6878, 0.7421, 0.59, 0.7434, 0.9, 0.7794, 0.9048, 0.7759, 0.5972, 0.987, 0.8773, 0.987, 0.5808, 0.99, 0.5808, 0.9901, 0.8773, 0.781, 0.08904, 0.7811, 0.05971, 0.7875, 0.06018, 0.7874, 0.08951, 0.2563, 0.6974, 0.2278, 0.6906, 0.2278, 0.3866, 0.2563, 0.3934, 0.784, 0.583, 0.813, 0.5878, 0.8198, 0.8889, 0.7909, 0.884, 0.7909, 0.2842, 0.8198, 0.2891, 0.813, 0.5878, 0.784, 0.583, 0.3486, 0.6866, 0.3194, 0.6838, 0.3194, 0.3866, 0.3486, 0.3894, 0.4408, 0.6843, 0.4115, 0.6828, 0.4115, 0.3866, 0.4408, 0.3881, 0.3179, 0.6876, 0.2886, 0.6873, 0.2886, 0.3866, 0.3179, 0.3868, 0.2871, 0.6876, 0.2871, 0.3868, 0.2578, 0.3866, 0.2578, 0.6873, 0.41, 0.6843, 0.41, 0.3881, 0.3807, 0.3866, 0.3807, 0.6828, 0.3792, 0.6866, 0.3792, 0.3894, 0.3501, 0.3866, 0.3501, 0.6838, 0.8281, 0.2842, 0.8213, 0.583, 0.8502, 0.5878, 0.857, 0.2891, 0.8213, 0.583, 0.8281, 0.884, 0.857, 0.8889, 0.8502, 0.5878, 0.1977, 0.3866, 0.1958, 0.6944, 0.2263, 0.6989, 0.2263, 0.3932, 0.3401, 0.6882, 0.3401, 0.9893, 0.3352, 0.9891, 0.3371, 0.6881, 0.4668, 0.1399, 0.4661, 0.1091, 0.4721, 0.1092, 0.4721, 0.14, 0.3321, 0.9892, 0.3321, 0.6882, 0.3286, 0.6881, 0.3279, 0.9891, 0.7923, 0.08948, 0.7754, 0.08908, 0.781, 0.08904, 0.7874, 0.08951, 0.9855, 0.2844, 0.9855, 0.5855, 0.978, 0.5852, 0.9799, 0.2842, 0.7749, 0.05975, 0.7918, 0.06016, 0.7875, 0.06018, 0.7811, 0.05971, 0.9852, 0.8925, 0.9852, 0.5915, 0.9789, 0.5913, 0.9782, 0.8923, 0.2796, 0.9856, 0.2796, 0.689, 0.2826, 0.689, 0.2826, 0.9856, 0.4408, 0.6858, 0.4408, 0.9823, 0.4333, 0.9823, 0.4333, 0.6858, 0.5212, 0.689, 0.5212, 0.9855, 0.5247, 0.9855, 0.5247, 0.689, 0.3264, 0.9847, 0.3264, 0.6881, 0.3194, 0.6881, 0.3194, 0.9847, 0.2841, 0.9856, 0.2841, 0.689, 0.2871, 0.689, 0.2871, 0.9856, 0.1756, 0.6878, 0.1756, 0.9844, 0.1681, 0.9844, 0.1681, 0.6878, 0.9957, 0.2973, 0.9958, 0.5938, 0.9993, 0.5938, 0.9992, 0.2973, 0.3416, 0.6881, 0.3416, 0.9847, 0.3486, 0.9847, 0.3486, 0.6881, 0.5661, 0.02408, 0.5661, 0.1695, 0.5813, 0.1816, 0.5813, 0.07363, 0.03693, 0.6904, 0.03693, 0.7782, 0.02235, 0.7934, 0.02235, 0.7282, 0.6647, 0.1903, 0.6647, 0.1235, 0.6883, 0.1706, 0.6883, 0.2201, 0.7135, 0.1235, 0.7135, 0.1903, 0.6898, 0.2201, 0.6898, 0.1706, 0.08348, 0.78, 0.08348, 0.6917, 0.09807, 0.7297, 0.09807, 0.7952, 0.5828, 0.036, 0.5828, 0.1807, 0.598, 0.1314, 0.598, 0.02408, 0.03842, 0.6901, 0.03842, 0.7779, 0.05369, 0.7923, 0.05369, 0.7272, 0.62, 0.1981, 0.621, 0.1875, 0.6339, 0.191, 0.6332, 0.1989, 0.7372, 0.1235, 0.7372, 0.1903, 0.7149, 0.2217, 0.7149, 0.1721, 0.621, 0.2086, 0.62, 0.1981, 0.6332, 0.1989, 0.6339, 0.2067, 0.6632, 0.03527, 0.6632, 0.18, 0.6485, 0.1314, 0.6485, 0.02408, 0.5995, 0.1812, 0.5995, 0.03575, 0.6145, 0.02408, 0.6145, 0.132, 0.284, 0.2523, 0.3718, 0.2523, 0.3866, 0.2373, 0.3214, 0.2373, 0.603, 0.1981, 0.6041, 0.1875, 0.6185, 0.1895, 0.6177, 0.1974, 0.7357, 0.05388, 0.7357, 0.1206, 0.7135, 0.07362, 0.7135, 0.02408, 0.4959, 0.2124, 0.4959, 0.1457, 0.5196, 0.1145, 0.5196, 0.164, 0.6041, 0.2086, 0.603, 0.1981, 0.6177, 0.1974, 0.6185, 0.2052, 0.06702, 0.7065, 0.06702, 0.7948, 0.08199, 0.7572, 0.08199, 0.6917, 0.5497, 0.1687, 0.5497, 0.02408, 0.5646, 0.07294, 0.5646, 0.1803, 0.5311, 0.02408, 0.5311, 0.1695, 0.5461, 0.1812, 0.5461, 0.07327, 0.06698, 0.7944, 0.06702, 0.7065, 0.08199, 0.6917, 0.08197, 0.7569, 0.5861, 0.1981, 0.5871, 0.1875, 0.6016, 0.191, 0.6008, 0.1988, 0.6884, 0.05529, 0.6884, 0.122, 0.6647, 0.07362, 0.6647, 0.02408, 0.712, 0.02408, 0.712, 0.09084, 0.6899, 0.1206, 0.6899, 0.0711, 0.5871, 0.2086, 0.5861, 0.1981, 0.6008, 0.1988, 0.6016, 0.2066, 0.3718, 0.2523, 0.2835, 0.2523, 0.3211, 0.2373, 0.3866, 0.2373, 0.6159, 0.03563, 0.6159, 0.1803, 0.6309, 0.1314, 0.6309, 0.02408, 0.6324, 0.1809, 0.6324, 0.03541, 0.6471, 0.02408, 0.6471, 0.132, 0.6354, 0.1981, 0.6365, 0.1875, 0.6494, 0.1895, 0.6486, 0.1973, 0.7609, 0.1549, 0.7609, 0.2217, 0.7387, 0.173, 0.7387, 0.1235, 0.6365, 0.2086, 0.6354, 0.1981, 0.6486, 0.1973, 0.6494, 0.2051, 0.03693, 0.7782, 0.03283, 0.6901, 0.0193, 0.728, 0.02235, 0.7934, 0.5461, 0.07327, 0.5461, 0.1812, 0.529, 0.1812, 0.529, 0.07326, 0.249, 0.1203, 0.1839, 0.1417, 0.249, 0.1632, 0.282, 0.2001, 0.1747, 0.164, 0.1697, 0.1701, 0.1636, 0.1751, 0.1996, 0.2827, 0.1628, 0.2497, 0.1414, 0.1843, 0.12, 0.2497, 0.08313, 0.2827, 0.1191, 0.1751, 0.1131, 0.1701, 0.1081, 0.164, 0.0007403, 0.2001, 0.03374, 0.1632, 0.09891, 0.1417, 0.03374, 0.1203, 0.0007403, 0.08334, 0.1081, 0.1194, 0.1131, 0.1134, 0.1191, 0.1084, 0.08313, 0.0007403, 0.12, 0.03383, 0.1414, 0.09915, 0.1628, 0.03383, 0.1996, 0.0007404, 0.1636, 0.1084, 0.1697, 0.1134, 0.1747, 0.1194, 0.282, 0.08334, 0.3884, 0.2544, 0.4536, 0.2544, 0.4536, 0.2373, 0.3884, 0.2373, 0.4721, 0.1726, 0.4661, 0.1723, 0.4661, 0.1893, 0.4721, 0.1897, 0.6218, 0.2153, 0.6218, 0.2521, 0.6388, 0.251, 0.6388, 0.2142, 0.5848, 0.2515, 0.5848, 0.2142, 0.6018, 0.2153, 0.6018, 0.2526, 0.4703, 0.2541, 0.4764, 0.2541, 0.4764, 0.237, 0.4703, 0.237, 0.3866, 0.2373, 0.3211, 0.2373, 0.3211, 0.2544, 0.3866, 0.2544, 0.0007403, 0.7974, 0.0007403, 0.6901, 0.01782, 0.6901, 0.01782, 0.7974, 0.3622, 0.6881, 0.3622, 0.7961, 0.3792, 0.7964, 0.3792, 0.6885, 0.4661, 0.1912, 0.4721, 0.1915, 0.4721, 0.2086, 0.4661, 0.2082, 0.4751, 0.6976, 0.4751, 0.7343, 0.4921, 0.7343, 0.4921, 0.6976, 0.484, 0.2541, 0.4779, 0.2541, 0.4779, 0.237, 0.484, 0.237, 0.4979, 0.2328, 0.4324, 0.2343, 0.4324, 0.2173, 0.4979, 0.2158, 0.5262, 0.7969, 0.5262, 0.689, 0.5433, 0.6894, 0.5433, 0.7973, 0.4327, 0.2313, 0.4979, 0.2328, 0.4979, 0.2158, 0.4327, 0.2142, 0.4593, 0.6976, 0.4593, 0.7343, 0.4423, 0.7343, 0.4423, 0.6976, 0.1166, 0.729, 0.1166, 0.6918, 0.09955, 0.6917, 0.09955, 0.7289, 0.4994, 0.2327, 0.5649, 0.2313, 0.5649, 0.2142, 0.4994, 0.2157, 0.2578, 0.7968, 0.2578, 0.6894, 0.2748, 0.689, 0.2748, 0.7964, 0.5645, 0.2343, 0.4994, 0.2327, 0.4994, 0.2157, 0.5645, 0.2173, 0.499, 0.237, 0.493, 0.237, 0.493, 0.2541, 0.499, 0.2541, 0.6403, 0.2514, 0.6403, 0.2142, 0.6574, 0.2142, 0.6574, 0.2514, 0.4688, 0.2541, 0.4626, 0.2544, 0.4626, 0.2374, 0.4688, 0.237, 0.2886, 0.6894, 0.2886, 0.7968, 0.3056, 0.7964, 0.3056, 0.689, 0.5107, 0.7969, 0.5107, 0.689, 0.4936, 0.689, 0.4936, 0.7969, 0.3214, 0.2373, 0.3866, 0.2373, 0.3866, 0.2544, 0.3214, 0.2544, 0.4915, 0.2541, 0.4855, 0.2541, 0.4855, 0.237, 0.4915, 0.237, 0.6033, 0.2521, 0.6033, 0.2153, 0.6203, 0.2142, 0.6203, 0.251, 0.5663, 0.2142, 0.5663, 0.2515, 0.5834, 0.2526, 0.5834, 0.2153, 0.455, 0.2544, 0.4612, 0.2541, 0.4612, 0.237, 0.455, 0.2374, 0.4536, 0.2544, 0.3881, 0.2544, 0.3881, 0.2373, 0.4536, 0.2373, 0.5646, 0.1803, 0.5646, 0.07294, 0.5475, 0.07294, 0.5475, 0.1803, 0.4324, 0.01722, 0.4324, 0.0226, 0.4541, 0.02183, 0.4541, 0.01684, 0.5651, 0.2851, 0.5719, 0.2854, 0.5748, 0.3069, 0.5686, 0.3067, 0.4324, 0.01164, 0.4324, 0.01722, 0.4541, 0.01684, 0.4541, 0.01167, 0.8453, 0.2778, 0.8453, 0.2827, 0.8236, 0.2816, 0.8236, 0.277, 0.4324, 0.006074, 0.4324, 0.01164, 0.4541, 0.01167, 0.4541, 0.006511, 0.8453, 0.2724, 0.8453, 0.2778, 0.8236, 0.277, 0.8236, 0.272, 0.4324, 0.0007403, 0.4324, 0.006074, 0.4541, 0.006511, 0.4541, 0.001567, 0.8453, 0.2668, 0.8453, 0.2724, 0.8236, 0.272, 0.8236, 0.2668, 0.6559, 0.2846, 0.661, 0.2842, 0.6575, 0.3058, 0.6528, 0.3062, 0.8453, 0.2612, 0.8453, 0.2668, 0.8236, 0.2668, 0.8236, 0.2617, 0.6491, 0.2849, 0.6559, 0.2846, 0.6528, 0.3062, 0.6464, 0.3065, 0.8453, 0.2559, 0.8453, 0.2612, 0.8236, 0.2617, 0.8236, 0.2567, 0.6408, 0.2852, 0.6491, 0.2849, 0.6464, 0.3065, 0.6387, 0.3068, 0.001638, 0.38, 0.001988, 0.3851, 0.0237, 0.3814, 0.02338, 0.3767, 0.6313, 0.2855, 0.6408, 0.2852, 0.6387, 0.3068, 0.63, 0.307, 0.0007791, 0.3239, 0.0007403, 0.3345, 0.02255, 0.3345, 0.02258, 0.3247, 0.001332, 0.3732, 0.001638, 0.38, 0.02338, 0.3767, 0.0231, 0.3704, 0.6211, 0.2857, 0.6313, 0.2855, 0.63, 0.307, 0.6205, 0.3072, 0.0008941, 0.3136, 0.0007791, 0.3239, 0.02258, 0.3247, 0.02269, 0.3152, 0.001081, 0.3649, 0.001332, 0.3732, 0.0231, 0.3704, 0.02286, 0.3627, 0.6104, 0.2858, 0.6211, 0.2857, 0.6205, 0.3072, 0.6106, 0.3073, 0.001081, 0.3042, 0.0008941, 0.3136, 0.02269, 0.3152, 0.02286, 0.3064, 0.0008941, 0.3554, 0.001081, 0.3649, 0.02286, 0.3627, 0.02269, 0.3539, 0.5998, 0.2858, 0.6104, 0.2858, 0.6106, 0.3073, 0.6007, 0.3073, 0.001332, 0.296, 0.001081, 0.3042, 0.02286, 0.3064, 0.0231, 0.2988, 0.0007791, 0.3452, 0.0008941, 0.3554, 0.02269, 0.3539, 0.02258, 0.3444, 0.5895, 0.2857, 0.5998, 0.2858, 0.6007, 0.3073, 0.5912, 0.3073, 0.001638, 0.2892, 0.001332, 0.296, 0.0231, 0.2988, 0.02338, 0.2925, 0.0007403, 0.3345, 0.0007791, 0.3452, 0.02258, 0.3444, 0.02255, 0.3345, 0.5801, 0.2856, 0.5895, 0.2857, 0.5912, 0.3073, 0.5825, 0.3071, 0.001988, 0.2842, 0.001638, 0.2892, 0.02338, 0.2925, 0.0237, 0.2879, 0.5719, 0.2854, 0.5801, 0.2856, 0.5825, 0.3071, 0.5748, 0.3069, 0.6205, 0.3072, 0.63, 0.307, 0.6335, 0.8458, 0.624, 0.8459, 0.02269, 0.3152, 0.02258, 0.3247, 0.5613, 0.3244, 0.5614, 0.3149, 0.02286, 0.3627, 0.0231, 0.3704, 0.5619, 0.3701, 0.5616, 0.3624, 0.6106, 0.3073, 0.6205, 0.3072, 0.624, 0.8459, 0.6141, 0.846, 0.02286, 0.3064, 0.02269, 0.3152, 0.5614, 0.3149, 0.5616, 0.3061, 0.02269, 0.3539, 0.02286, 0.3627, 0.5616, 0.3624, 0.5614, 0.3536, 0.6007, 0.3073, 0.6106, 0.3073, 0.6141, 0.846, 0.6042, 0.846, 0.0231, 0.2988, 0.02286, 0.3064, 0.5616, 0.3061, 0.5619, 0.2985, 0.02258, 0.3444, 0.02269, 0.3539, 0.5614, 0.3536, 0.5613, 0.3441, 0.5912, 0.3073, 0.6007, 0.3073, 0.6042, 0.846, 0.5948, 0.846, 0.02338, 0.2925, 0.0231, 0.2988, 0.5619, 0.2985, 0.5621, 0.2922, 0.02255, 0.3345, 0.02258, 0.3444, 0.5613, 0.3441, 0.5613, 0.3342, 0.5825, 0.3071, 0.5912, 0.3073, 0.5948, 0.846, 0.586, 0.8459, 0.0237, 0.2879, 0.02338, 0.2925, 0.5621, 0.2922, 0.5625, 0.2876, 0.5748, 0.3069, 0.5825, 0.3071, 0.586, 0.8459, 0.5784, 0.8457, 0.4541, 0.01684, 0.4541, 0.02183, 0.9942, 0.02183, 0.9942, 0.01684, 0.5686, 0.3067, 0.5748, 0.3069, 0.5784, 0.8457, 0.5721, 0.8454, 0.4541, 0.01167, 0.4541, 0.01684, 0.9942, 0.01684, 0.9942, 0.01167, 0.5639, 0.3064, 0.5686, 0.3067, 0.5721, 0.8454, 0.5675, 0.8451, 0.4541, 0.006511, 0.4541, 0.01167, 0.9942, 0.01167, 0.9942, 0.006509, 0.8236, 0.272, 0.8236, 0.277, 0.2835, 0.2769, 0.2835, 0.2719, 0.4541, 0.001567, 0.4541, 0.006511, 0.9942, 0.006509, 0.9942, 0.001565, 0.8236, 0.2668, 0.8236, 0.272, 0.2835, 0.2719, 0.2835, 0.2668, 0.6528, 0.3062, 0.6575, 0.3058, 0.661, 0.8446, 0.6563, 0.8449, 0.8236, 0.2617, 0.8236, 0.2668, 0.2835, 0.2668, 0.2835, 0.2616, 0.6464, 0.3065, 0.6528, 0.3062, 0.6563, 0.8449, 0.65, 0.8453, 0.8236, 0.2567, 0.8236, 0.2617, 0.2835, 0.2616, 0.2835, 0.2567, 0.6387, 0.3068, 0.6464, 0.3065, 0.65, 0.8453, 0.6423, 0.8455, 0.02338, 0.3767, 0.0237, 0.3814, 0.5625, 0.3811, 0.5621, 0.3764, 0.63, 0.307, 0.6387, 0.3068, 0.6423, 0.8455, 0.6335, 0.8458, 0.02258, 0.3247, 0.02255, 0.3345, 0.5613, 0.3342, 0.5613, 0.3244, 0.0231, 0.3704, 0.02338, 0.3767, 0.5621, 0.3764, 0.5619, 0.3701, 0.5267, 0.04672, 0.5266, 0.0562, 0.496, 0.05786, 0.4961, 0.05002, 0.4332, 0.1138, 0.4329, 0.12, 0.4641, 0.1262, 0.4643, 0.1211, 0.4324, 0.1558, 0.4324, 0.1656, 0.4637, 0.1639, 0.4637, 0.1558, 0.5269, 0.03799, 0.5267, 0.04672, 0.4961, 0.05002, 0.4963, 0.0428, 0.4336, 0.1091, 0.4332, 0.1138, 0.4643, 0.1211, 0.4646, 0.1172, 0.5272, 0.03034, 0.5269, 0.03799, 0.4963, 0.0428, 0.4965, 0.03649, 0.5536, 0.2028, 0.5536, 0.2078, 0.5846, 0.2061, 0.5846, 0.202, 0.5275, 0.02408, 0.5272, 0.03034, 0.4965, 0.03649, 0.4967, 0.03131, 0.5536, 0.1976, 0.5536, 0.2028, 0.5846, 0.202, 0.5846, 0.1977, 0.5521, 0.2078, 0.5521, 0.2124, 0.5211, 0.2099, 0.5211, 0.2061, 0.5536, 0.1925, 0.5536, 0.1976, 0.5846, 0.1977, 0.5846, 0.1934, 0.5521, 0.2028, 0.5521, 0.2078, 0.5211, 0.2061, 0.5211, 0.202, 0.5536, 0.1875, 0.5536, 0.1925, 0.5846, 0.1934, 0.5846, 0.1894, 0.5521, 0.1976, 0.5521, 0.2028, 0.5211, 0.202, 0.5211, 0.1977, 0.5272, 0.1083, 0.5275, 0.113, 0.4967, 0.1048, 0.4965, 0.1009, 0.5521, 0.1925, 0.5521, 0.1976, 0.5211, 0.1977, 0.5211, 0.1934, 0.5269, 0.1019, 0.5272, 0.1083, 0.4965, 0.1009, 0.4963, 0.09565, 0.5521, 0.1875, 0.5521, 0.1925, 0.5211, 0.1934, 0.5211, 0.1894, 0.5267, 0.09423, 0.5269, 0.1019, 0.4963, 0.09565, 0.4961, 0.08929, 0.4332, 0.1979, 0.4336, 0.2027, 0.4646, 0.1945, 0.4643, 0.1906, 0.5266, 0.08546, 0.5267, 0.09423, 0.4961, 0.08929, 0.496, 0.08204, 0.4324, 0.1459, 0.4324, 0.1558, 0.4637, 0.1558, 0.4637, 0.1476, 0.4329, 0.1916, 0.4332, 0.1979, 0.4643, 0.1906, 0.4641, 0.1854, 0.5265, 0.07595, 0.5266, 0.08546, 0.496, 0.08204, 0.4959, 0.07418, 0.4325, 0.1364, 0.4324, 0.1459, 0.4637, 0.1476, 0.4638, 0.1398, 0.4327, 0.1839, 0.4329, 0.1916, 0.4641, 0.1854, 0.4639, 0.1791, 0.5265, 0.06607, 0.5265, 0.07595, 0.4959, 0.07418, 0.4959, 0.06601, 0.4327, 0.1277, 0.4325, 0.1364, 0.4638, 0.1398, 0.4639, 0.1326, 0.4325, 0.1751, 0.4327, 0.1839, 0.4639, 0.1791, 0.4638, 0.1718, 0.5266, 0.0562, 0.5265, 0.06607, 0.4959, 0.06601, 0.496, 0.05786, 0.4329, 0.12, 0.4327, 0.1277, 0.4639, 0.1326, 0.4641, 0.1262, 0.4324, 0.1656, 0.4325, 0.1751, 0.4638, 0.1718, 0.4637, 0.1639, 0.4332, 0.07511, 0.4324, 0.06698, 0.4324, 0.05881, 0.4332, 0.05091, 0.4349, 0.04358, 0.4373, 0.03711, 0.4403, 0.03175, 0.4439, 0.02769, 0.4478, 0.0251, 0.452, 0.02408, 0.4563, 0.02467, 0.4606, 0.02683, 0.4645, 0.0305, 0.4681, 0.03553, 0.4711, 0.04172, 0.4735, 0.04884, 0.4752, 0.05661, 0.476, 0.06474, 0.476, 0.07292, 0.4752, 0.08082, 0.4735, 0.08814, 0.4711, 0.09461, 0.4681, 0.09998, 0.4645, 0.104, 0.4606, 0.1066, 0.4563, 0.1076, 0.452, 0.1071, 0.4478, 0.1049, 0.4439, 0.1012, 0.4403, 0.0962, 0.4373, 0.09001, 0.4349, 0.08289])
me_plane.materials.append(None)
me_plane.use_remesh_preserve_volume = False
me_plane.use_remesh_preserve_attributes = False
me_plane.use_mirror_vertex_groups = False
me_plane.update()
me_plane_010 = bpy.data.meshes.new('Plane.010')
me_plane_010.from_pydata([(-1.0, -1.0, 0.0), (1.0, -1.0, 0.0), (-1.0, 1.0, 0.0), (1.0, 1.0, 0.0)], [], [(0, 1, 3, 2)])
me_plane_010.use_remesh_preserve_volume = False
me_plane_010.use_remesh_preserve_attributes = False
me_plane_010.use_mirror_vertex_groups = False
me_plane_010.update()
me_plane_007 = bpy.data.meshes.new('Plane.007')
me_plane_007.from_pydata([(2.178, 12.24, 0.8483), (1.199, 11.04, 0.7314), (0.6444, 8.994, 0.6098), (0.2355, 6.999, 0.4716), (-0.1019, 5.004, 0.3328), (-0.2943, 3.009, 0.1928), (-0.3936, 1.014, 0.05214), (1.82, 10.99, 0.701), (1.348, 8.997, 0.5633), (0.7548, 8.997, 0.5518), (0.9697, 7.002, 0.4248), (0.3762, 7.002, 0.4134), (0.6841, 5.007, 0.2856), (0.0907, 5.007, 0.2742), (0.4917, 3.012, 0.1457), (-0.1017, 3.012, 0.1342), (0.3924, 1.017, 0.004962), (-0.2011, 1.017, -0.006482), (-0.2036, 1.011, 0.1077), (0.3899, 1.011, 0.1192), (-0.1042, 3.006, 0.2484), (0.4892, 3.006, 0.2599), (0.08817, 5.001, 0.3884), (0.6816, 5.001, 0.3998), (0.3737, 6.996, 0.5276), (0.9671, 6.996, 0.539), (0.7523, 8.991, 0.666), (1.346, 8.991, 0.6775), (1.224, 10.99, 0.8038), (1.817, 10.99, 0.8152), (1.461, 11.0, 0.8478), (1.186, 8.997, 0.5602), (0.9881, 8.997, 0.5563), (0.8073, 7.002, 0.4217), (0.6095, 7.002, 0.4179), (0.5218, 5.007, 0.2825), (0.324, 5.007, 0.2787), (0.3294, 3.012, 0.1425), (0.1316, 3.012, 0.1387), (0.23, 1.017, 0.001831), (0.03223, 1.017, -0.001983), (0.2275, 1.011, 0.116), (0.0297, 1.011, 0.1122), (0.3268, 3.006, 0.2567), (0.129, 3.006, 0.2529), (0.5193, 5.001, 0.3967), (0.3215, 5.001, 0.3929), (0.8048, 6.996, 0.5359), (0.607, 6.996, 0.5321), (1.183, 8.991, 0.6744), (0.9856, 8.991, 0.6705), (1.655, 10.99, 0.8121), (1.457, 10.99, 0.8083), (1.65, 11.01, 0.7093), (1.443, 11.02, 0.7195), (1.186, 8.994, 0.6073), (0.9885, 8.993, 0.6068), (0.8077, 6.999, 0.4689), (0.6099, 6.998, 0.4684), (0.5222, 5.004, 0.3296), (0.3244, 5.003, 0.3292), (0.3295, 2.615, 0.1618), (0.1317, 2.615, 0.1613), (0.2302, 0.6205, 0.02112), (0.03241, 0.6203, 0.02063), (0.2272, 0.8196, 0.07874), (0.02943, 0.8193, 0.07825), (0.3266, 2.815, 0.2194), (0.1288, 2.814, 0.2189), (0.5191, 5.003, 0.3731), (0.3213, 5.003, 0.3726), (0.8046, 6.998, 0.5123), (0.6068, 6.998, 0.5118), (1.183, 8.993, 0.6508), (0.9854, 8.993, 0.6503), (1.655, 10.99, 0.7885), (1.457, 10.99, 0.788), (1.65, 11.0, 0.7501), (1.443, 11.02, 0.7557), (0.06687, -1.161, -0.1832), (-0.004941, -1.161, -0.179), (-0.07393, -1.162, -0.1675), (-0.1375, -1.163, -0.1492), (-0.1931, -1.165, -0.1249), (-0.2386, -1.167, -0.09542), (-0.2724, -1.169, -0.06194), (-0.2931, -1.172, -0.02572), (-0.2998, -1.174, 0.01182), (-0.2925, -1.177, 0.04925), (-0.2712, -1.18, 0.08512), (-0.2369, -1.182, 0.1181), (-0.1909, -1.184, 0.1468), (-0.1349, -1.186, 0.1703), (-0.07111, -1.187, 0.1875), (-0.001947, -1.188, 0.1979), (0.06992, -1.188, 0.201), (0.1417, -1.188, 0.1968), (0.2107, -1.187, 0.1853), (0.2742, -1.186, 0.167), (0.3299, -1.184, 0.1427), (0.3754, -1.182, 0.1132), (0.4092, -1.18, 0.07972), (0.4299, -1.177, 0.04351), (0.4366, -1.174, 0.005967), (0.4293, -1.172, -0.03146), (0.408, -1.169, -0.06734), (0.3737, -1.167, -0.1003), (0.3277, -1.165, -0.129), (0.2717, -1.163, -0.1525), (0.2079, -1.162, -0.1697), (0.1387, -1.161, -0.1801)], [(80, 79), (81, 80), (82, 81), (83, 82), (84, 83), (85, 84), (86, 85), (87, 86), (88, 87), (89, 88), (90, 89), (91, 90), (92, 91), (93, 92), (94, 93), (95, 94), (96, 95), (97, 96), (98, 97), (99, 98), (100, 99), (101, 100), (102, 101), (103, 102), (104, 103), (105, 104), (106, 105), (107, 106), (108, 107), (109, 108), (110, 109), (79, 110)], [(9, 2, 1), (15, 5, 4, 13), (11, 3, 2, 9), (17, 6, 5, 15), (13, 4, 3, 11), (1, 0, 7, 53, 54), (31, 53, 7, 8), (33, 31, 8, 10), (35, 33, 10, 12), (37, 35, 12, 14), (39, 37, 14, 16), (41, 19, 21, 43), (43, 21, 23, 45), (45, 23, 25, 47), (47, 25, 27, 49), (49, 27, 29, 51), (28, 52, 51, 29, 0), (22, 24, 3, 4), (28, 0, 1), (18, 20, 5, 6), (24, 26, 2, 3), (20, 22, 4, 5), (26, 28, 1, 2), (16, 14, 21, 19), (12, 10, 25, 23), (8, 7, 29, 27), (14, 12, 23, 21), (7, 0, 29), (10, 8, 27, 25), (53, 31, 55, 77), (26, 50, 52, 28), (41, 43, 67, 65), (24, 48, 50, 26), (32, 54, 78, 56), (22, 46, 48, 24), (51, 52, 76, 75), (20, 44, 46, 22), (44, 42, 66, 68), (18, 42, 44, 20), (31, 33, 57, 55), (43, 45, 69, 67), (34, 32, 56, 58), (17, 15, 38, 40), (46, 44, 68, 70), (15, 13, 36, 38), (33, 35, 59, 57), (13, 11, 34, 36), (45, 47, 71, 69), (11, 9, 32, 34), (36, 34, 58, 60), (9, 1, 54, 32), (48, 46, 70, 72), (74, 73, 75, 76), (72, 71, 73, 74), (70, 69, 71, 72), (68, 67, 69, 70), (66, 65, 67, 68), (64, 62, 61, 63), (62, 60, 59, 61), (60, 58, 57, 59), (58, 56, 55, 57), (56, 78, 77, 55), (54, 53, 77, 78), (52, 50, 74, 76), (40, 38, 62, 64), (49, 51, 75, 73), (37, 39, 63, 61), (50, 48, 72, 74), (38, 36, 60, 62), (47, 49, 73, 71), (35, 37, 61, 59)])
me_plane_007.polygons.foreach_set('use_smooth', [True] * 71)
_k = {(0, 1): 1.0, (0, 28): 1.0, (1, 28): 1.0, (55, 56): 1.0, (57, 58): 1.0, (59, 60): 1.0, (61, 62): 1.0, (63, 64): 1.0, (65, 66): 0.36471, (67, 68): 1.0, (69, 70): 1.0, (71, 72): 1.0, (73, 74): 1.0, (75, 76): 1.0, (77, 78): 1.0, (74, 76): 1.0, (73, 75): 1.0, (72, 74): 1.0, (71, 73): 1.0, (70, 72): 1.0, (69, 71): 1.0, (68, 70): 1.0, (67, 69): 1.0, (66, 68): 1.0, (65, 67): 1.0, (62, 64): 1.0, (61, 63): 1.0, (60, 62): 1.0, (59, 61): 1.0, (58, 60): 1.0, (57, 59): 1.0, (56, 58): 1.0, (55, 57): 1.0, (56, 78): 1.0, (55, 77): 1.0}
me_plane_007.attributes.new('crease_edge', 'FLOAT', 'EDGE').data.foreach_set('value', [_k.get((min(e.vertices), max(e.vertices)), 0.0) for e in me_plane_007.edges])
_uv = me_plane_007.uv_layers.new(name='UVMap')
_uv.uv.foreach_set('vector', [0.283, 0.6533, 0.2671, 0.6495, 0.2844, 0.9634, 0.2425, 0.5229, 0.2708, 0.5261, 0.2708, 0.2289, 0.2425, 0.2257, 0.2897, 0.3523, 0.2694, 0.3475, 0.2671, 0.6495, 0.283, 0.6533, 0.2397, 0.2242, 0.2112, 0.2224, 0.2112, 0.5186, 0.2397, 0.5204, 0.2701, 0.8678, 0.2982, 0.8729, 0.2982, 0.5729, 0.2777, 0.569, 0.2854, 0.3612, 0.2854, 0.1316, 0.2095, 0.3085, 0.2302, 0.3229, 0.2555, 0.3405, 0.2661, 0.3824, 0.2646, 0.688, 0.2895, 0.6919, 0.2895, 0.3879, 0.2811, 0.9149, 0.2811, 0.6138, 0.2574, 0.6093, 0.2574, 0.9104, 0.2605, 0.9526, 0.2605, 0.6538, 0.2367, 0.6504, 0.2367, 0.9492, 0.2534, 0.9035, 0.2534, 0.6063, 0.2295, 0.604, 0.2295, 0.9012, 0.6169, 0.9831, 0.6169, 0.687, 0.5928, 0.6858, 0.5928, 0.9819, 0.233, 0.9325, 0.209, 0.9313, 0.209, 0.6351, 0.233, 0.6363, 0.2917, 0.9468, 0.2678, 0.9445, 0.2678, 0.6473, 0.2917, 0.6496, 0.267, 0.6177, 0.2908, 0.6217, 0.284, 0.9205, 0.2602, 0.9165, 0.2691, 0.3846, 0.2929, 0.3885, 0.2997, 0.6895, 0.2759, 0.6856, 0.3204, 0.6877, 0.297, 0.6821, 0.297, 0.3782, 0.3204, 0.3837, 0.271, 0.4538, 0.2435, 0.4329, 0.2201, 0.4151, 0.201, 0.4005, 0.271, 0.2203, 0.2704, 0.8687, 0.2779, 0.5699, 0.2982, 0.5729, 0.2982, 0.8729, 0.2758, 0.9309, 0.2758, 0.7449, 0.2648, 0.9233, 0.2394, 0.2234, 0.2394, 0.5196, 0.2112, 0.5186, 0.2112, 0.2224, 0.2868, 0.9625, 0.2808, 0.6615, 0.2966, 0.6638, 0.3071, 0.9656, 0.2783, 0.946, 0.2783, 0.6488, 0.3064, 0.6511, 0.3064, 0.9483, 0.2828, 0.6524, 0.2897, 0.9563, 0.2844, 0.9634, 0.2671, 0.6495, 0.6243, 0.6926, 0.6243, 0.9892, 0.6073, 0.9895, 0.6073, 0.693, 0.3177, 0.7005, 0.3177, 0.997, 0.3007, 0.9974, 0.3007, 0.7008, 0.2559, 0.6441, 0.256, 0.9406, 0.239, 0.9409, 0.239, 0.6444, 0.2371, 0.6963, 0.2371, 0.9928, 0.2201, 0.9932, 0.2201, 0.6966, 0.2496, 0.964, 0.2666, 0.7785, 0.2666, 0.9644, 0.256, 0.3475, 0.2559, 0.6441, 0.239, 0.6444, 0.239, 0.3479, 0.2077, 0.692, 0.2067, 0.9906, 0.2138, 0.9906, 0.2138, 0.692, 0.2828, 0.6524, 0.3167, 0.6596, 0.3235, 0.9635, 0.2897, 0.9563, 0.2625, 0.667, 0.2625, 0.9636, 0.266, 0.9636, 0.266, 0.667, 0.2779, 0.5699, 0.2438, 0.5642, 0.2378, 0.2631, 0.2719, 0.2689, 0.2967, 0.6497, 0.2994, 0.3486, 0.3048, 0.3486, 0.3042, 0.6497, 0.2704, 0.8687, 0.2362, 0.8629, 0.2438, 0.5642, 0.2779, 0.5699, 0.5964, 0.9307, 0.5969, 0.9014, 0.5999, 0.9014, 0.5999, 0.9307, 0.3079, 0.9375, 0.2735, 0.9342, 0.2735, 0.637, 0.3079, 0.6403, 0.334, 0.6816, 0.334, 0.385, 0.337, 0.385, 0.337, 0.6816, 0.2394, 0.2234, 0.2739, 0.2251, 0.2739, 0.5213, 0.2394, 0.5196, 0.2645, 0.9755, 0.2645, 0.6789, 0.2575, 0.6789, 0.2575, 0.9754, 0.2486, 0.6163, 0.2486, 0.9129, 0.2521, 0.9129, 0.2521, 0.6164, 0.2973, 0.9463, 0.2967, 0.6497, 0.3042, 0.6497, 0.3048, 0.9463, 0.2397, 0.2242, 0.2397, 0.5204, 0.2742, 0.5221, 0.2742, 0.226, 0.602, 0.6652, 0.602, 0.3687, 0.605, 0.3687, 0.605, 0.6652, 0.3076, 0.886, 0.3076, 0.5888, 0.2732, 0.5855, 0.2732, 0.8827, 0.2645, 0.6789, 0.2645, 0.3824, 0.2575, 0.3824, 0.2575, 0.6789, 0.2701, 0.8678, 0.2777, 0.569, 0.2436, 0.5633, 0.236, 0.862, 0.2731, 0.5665, 0.2731, 0.863, 0.2766, 0.863, 0.2766, 0.5665, 0.2897, 0.3523, 0.283, 0.6533, 0.3169, 0.6605, 0.3235, 0.3595, 0.2328, 0.6963, 0.2328, 0.9928, 0.2253, 0.9928, 0.2253, 0.6963, 0.283, 0.6533, 0.2844, 0.9634, 0.3204, 0.9682, 0.3169, 0.6605, 0.602, 0.9617, 0.602, 0.6652, 0.605, 0.6652, 0.605, 0.9617, 0.3066, 0.5496, 0.2781, 0.5428, 0.2781, 0.2388, 0.3066, 0.2456, 0.2598, 0.4648, 0.2888, 0.4696, 0.2956, 0.7706, 0.2667, 0.7658, 0.2667, 0.166, 0.2956, 0.1709, 0.2888, 0.4696, 0.2598, 0.4648, 0.2568, 0.9484, 0.2276, 0.9455, 0.2276, 0.6483, 0.2568, 0.6512, 0.2424, 0.6801, 0.2131, 0.6786, 0.2131, 0.3824, 0.2424, 0.3839, 0.2501, 0.6801, 0.2501, 0.3839, 0.2208, 0.3824, 0.2208, 0.6786, 0.2282, 0.9864, 0.2282, 0.6892, 0.199, 0.6863, 0.199, 0.9835, 0.292, 0.07313, 0.2852, 0.3719, 0.3141, 0.3767, 0.3209, 0.07798, 0.2408, 0.5914, 0.2476, 0.8924, 0.2765, 0.8973, 0.2697, 0.5963, 0.2421, 0.6863, 0.2402, 0.9941, 0.2707, 0.9987, 0.2707, 0.693, 0.6089, 0.942, 0.6082, 0.9113, 0.6143, 0.9114, 0.6143, 0.9421, 0.2796, 0.9856, 0.2796, 0.689, 0.2826, 0.689, 0.2826, 0.9856, 0.2453, 0.5929, 0.2453, 0.8894, 0.2378, 0.8894, 0.2378, 0.5929, 0.6101, 0.5539, 0.6101, 0.8504, 0.6136, 0.8504, 0.6136, 0.5539, 0.3264, 0.9847, 0.3264, 0.6881, 0.3194, 0.6881, 0.3194, 0.9847, 0.2841, 0.9856, 0.2841, 0.689, 0.2871, 0.689, 0.2871, 0.9856, 0.2823, 0.654, 0.2823, 0.9506, 0.2748, 0.9506, 0.2748, 0.654, 0.587, 0.6772, 0.5871, 0.9738, 0.5906, 0.9738, 0.5905, 0.6772, 0.2616, 0.6797, 0.2616, 0.9762, 0.2686, 0.9762, 0.2686, 0.6797])
me_plane_007.materials.append(mat_blade_002)
me_plane_007.use_remesh_preserve_volume = False
me_plane_007.use_remesh_preserve_attributes = False
me_plane_007.use_mirror_vertex_groups = False
me_plane_007.update()
me_plane_008 = bpy.data.meshes.new('Plane.008')
me_plane_008.from_pydata([(0.06493, -4.798, -0.4271), (-0.001637, -4.798, -0.4231), (-0.06559, -4.799, -0.4125), (-0.1245, -4.8, -0.3956), (-0.176, -4.802, -0.373), (-0.2183, -4.804, -0.3457), (-0.2496, -4.806, -0.3146), (-0.2687, -4.808, -0.2811), (-0.275, -4.811, -0.2463), (-0.2682, -4.813, -0.2116), (-0.2485, -4.816, -0.1783), (-0.2167, -4.818, -0.1478), (-0.174, -4.82, -0.1211), (-0.1221, -4.821, -0.09937), (-0.06298, -4.823, -0.08338), (0.001138, -4.823, -0.07375), (0.06776, -4.823, -0.07086), (0.1343, -4.823, -0.07481), (0.1983, -4.823, -0.08546), (0.2572, -4.821, -0.1024), (0.3087, -4.82, -0.1249), (0.351, -4.818, -0.1523), (0.3823, -4.816, -0.1833), (0.4014, -4.813, -0.2169), (0.4077, -4.811, -0.2517), (0.4009, -4.808, -0.2864), (0.3812, -4.806, -0.3196), (0.3494, -4.804, -0.3502), (0.3067, -4.802, -0.3768), (0.2548, -4.8, -0.3986), (0.1957, -4.799, -0.4146), (0.1316, -4.798, -0.4242), (0.06506, -5.009, -0.411), (0.01004, -5.009, -0.4077), (-0.04282, -5.01, -0.3989), (-0.09149, -5.011, -0.3849), (-0.1341, -5.012, -0.3663), (-0.169, -5.014, -0.3437), (-0.1949, -5.015, -0.318), (-0.2107, -5.017, -0.2903), (-0.2159, -5.019, -0.2615), (-0.2103, -5.021, -0.2329), (-0.194, -5.023, -0.2054), (-0.1677, -5.025, -0.1801), (-0.1324, -5.027, -0.1581), (-0.08954, -5.028, -0.1401), (-0.04066, -5.029, -0.1269), (0.01233, -5.03, -0.1189), (0.0674, -5.03, -0.1166), (0.1224, -5.03, -0.1198), (0.1753, -5.029, -0.1286), (0.2239, -5.028, -0.1426), (0.2666, -5.027, -0.1613), (0.3015, -5.025, -0.1838), (0.3273, -5.023, -0.2095), (0.3432, -5.021, -0.2372), (0.3484, -5.019, -0.266), (0.3427, -5.017, -0.2947), (0.3264, -5.015, -0.3222), (0.3002, -5.014, -0.3474), (0.2649, -5.012, -0.3695), (0.222, -5.011, -0.3874), (0.1731, -5.01, -0.4006), (0.1201, -5.009, -0.4086), (-0.06117, -1.604, 0.1448), (0.002951, -1.605, 0.1544), (0.0001756, -1.58, -0.1949), (-0.06378, -1.581, -0.1843), (0.3085, -1.584, -0.1486), (0.2566, -1.582, -0.1704), (0.06957, -1.605, 0.1573), (-0.1227, -1.582, -0.1674), (0.1975, -1.581, -0.1864), (0.1361, -1.605, 0.1534), (-0.1742, -1.584, -0.1448), (0.1334, -1.58, -0.196), (0.2001, -1.604, 0.1427), (-0.2165, -1.586, -0.1175), (0.06674, -1.58, -0.1989), (0.259, -1.603, 0.1258), (-0.2478, -1.588, -0.08644), (0.3105, -1.602, 0.1033), (-0.2669, -1.59, -0.05287), (0.3528, -1.6, 0.07592), (-0.2732, -1.593, -0.01807), (0.3841, -1.598, 0.04488), (-0.2664, -1.595, 0.01663), (0.4032, -1.595, 0.01131), (-0.2467, -1.598, 0.04989), (0.4095, -1.593, -0.02349), (-0.2149, -1.6, 0.08043), (0.4027, -1.59, -0.05819), (-0.1722, -1.602, 0.1071), (0.383, -1.588, -0.09145), (-0.1203, -1.603, 0.1288), (0.3512, -1.586, -0.122)], [], [(65, 64, 14, 15), (67, 66, 1, 2), (69, 68, 28, 29), (70, 65, 15, 16), (71, 67, 2, 3), (72, 69, 29, 30), (73, 70, 16, 17), (74, 71, 3, 4), (75, 72, 30, 31), (76, 73, 17, 18), (77, 74, 4, 5), (78, 75, 31, 0), (79, 76, 18, 19), (80, 77, 5, 6), (81, 79, 19, 20), (82, 80, 6, 7), (83, 81, 20, 21), (84, 82, 7, 8), (85, 83, 21, 22), (86, 84, 8, 9), (87, 85, 22, 23), (88, 86, 9, 10), (89, 87, 23, 24), (90, 88, 10, 11), (91, 89, 24, 25), (92, 90, 11, 12), (93, 91, 25, 26), (94, 92, 12, 13), (95, 93, 26, 27), (64, 94, 13, 14), (66, 78, 0, 1), (68, 95, 27, 28), (18, 17, 49, 50), (5, 4, 36, 37), (0, 31, 63, 32), (19, 18, 50, 51), (6, 5, 37, 38), (20, 19, 51, 52), (7, 6, 38, 39), (21, 20, 52, 53), (8, 7, 39, 40), (22, 21, 53, 54), (9, 8, 40, 41), (23, 22, 54, 55), (10, 9, 41, 42), (24, 23, 55, 56), (11, 10, 42, 43), (25, 24, 56, 57), (12, 11, 43, 44), (26, 25, 57, 58), (13, 12, 44, 45), (27, 26, 58, 59), (14, 13, 45, 46), (1, 0, 32, 33), (28, 27, 59, 60), (15, 14, 46, 47), (2, 1, 33, 34), (29, 28, 60, 61), (16, 15, 47, 48), (3, 2, 34, 35), (30, 29, 61, 62), (17, 16, 48, 49), (4, 3, 35, 36), (31, 30, 62, 63), (33, 32, 63, 62, 61, 60, 59, 58, 57, 56, 55, 54, 53, 52, 51, 50, 49, 48, 47, 46, 45, 44, 43, 42, 41, 40, 39, 38, 37, 36, 35, 34)])
_uv = me_plane_008.uv_layers.new(name='UVMap')
_uv.uv.foreach_set('vector', [0.2549, 0.146, 0.2628, 0.146, 0.2628, 0.7247, 0.2549, 0.7247, 0.5274, 0.1803, 0.518, 0.1801, 0.5182, 0.7165, 0.5275, 0.7167, 0.4806, 0.1807, 0.4731, 0.1812, 0.4732, 0.7175, 0.4808, 0.7171, 0.2468, 0.146, 0.2549, 0.146, 0.2549, 0.7247, 0.2468, 0.7247, 0.536, 0.1807, 0.5274, 0.1803, 0.5275, 0.7167, 0.5361, 0.7171, 0.4893, 0.1803, 0.4806, 0.1807, 0.4808, 0.7171, 0.4894, 0.7167, 0.2387, 0.146, 0.2468, 0.146, 0.2468, 0.7247, 0.2387, 0.7247, 0.5435, 0.1812, 0.536, 0.1807, 0.5361, 0.7171, 0.5436, 0.7175, 0.4986, 0.1801, 0.4893, 0.1803, 0.4894, 0.7167, 0.4988, 0.7165, 0.2311, 0.146, 0.2387, 0.146, 0.2387, 0.7247, 0.2311, 0.7247, 0.5497, 0.1817, 0.5435, 0.1812, 0.5436, 0.7175, 0.5498, 0.7181, 0.5083, 0.1801, 0.4986, 0.1801, 0.4988, 0.7165, 0.5085, 0.7164, 0.224, 0.146, 0.2311, 0.146, 0.2311, 0.7247, 0.224, 0.7247, 0.5542, 0.1824, 0.5497, 0.1817, 0.5498, 0.7181, 0.5544, 0.7187, 0.2179, 0.146, 0.224, 0.146, 0.224, 0.7247, 0.2179, 0.7247, 0.647, 0.1929, 0.647, 0.1978, 0.9171, 0.1978, 0.917, 0.1929, 0.213, 0.146, 0.2179, 0.146, 0.2179, 0.7247, 0.213, 0.7247, 0.647, 0.1877, 0.647, 0.1929, 0.917, 0.1929, 0.917, 0.1877, 0.2094, 0.146, 0.213, 0.146, 0.213, 0.7247, 0.2094, 0.7247, 0.647, 0.1825, 0.647, 0.1877, 0.917, 0.1877, 0.917, 0.1825, 0.9091, 0.782, 0.9091, 0.787, 0.639, 0.7869, 0.639, 0.782, 0.647, 0.1776, 0.647, 0.1825, 0.917, 0.1825, 0.9171, 0.1776, 0.9091, 0.7768, 0.9091, 0.782, 0.639, 0.782, 0.639, 0.7768, 0.2818, 0.146, 0.2859, 0.146, 0.2859, 0.7247, 0.2818, 0.7247, 0.9091, 0.7717, 0.9091, 0.7768, 0.639, 0.7768, 0.639, 0.7716, 0.2765, 0.146, 0.2818, 0.146, 0.2818, 0.7247, 0.2765, 0.7247, 0.9091, 0.7667, 0.9091, 0.7717, 0.639, 0.7716, 0.639, 0.7667, 0.27, 0.146, 0.2765, 0.146, 0.2765, 0.7247, 0.27, 0.7247, 0.4668, 0.1817, 0.4622, 0.1824, 0.4623, 0.7187, 0.467, 0.7181, 0.2628, 0.146, 0.27, 0.146, 0.27, 0.7247, 0.2628, 0.7247, 0.518, 0.1801, 0.5083, 0.1801, 0.5085, 0.7164, 0.5182, 0.7165, 0.4731, 0.1812, 0.4668, 0.1817, 0.467, 0.7181, 0.4732, 0.7175, 0.4097, 0.1387, 0.4095, 0.1526, 0.3646, 0.155, 0.3648, 0.1435, 0.314, 0.1112, 0.3136, 0.1196, 0.3553, 0.1279, 0.3556, 0.121, 0.3128, 0.1674, 0.3129, 0.1806, 0.3547, 0.1783, 0.3547, 0.1674, 0.41, 0.1259, 0.4097, 0.1387, 0.3648, 0.1435, 0.3651, 0.133, 0.3144, 0.105, 0.314, 0.1112, 0.3556, 0.121, 0.356, 0.1158, 0.4104, 0.1147, 0.41, 0.1259, 0.3651, 0.133, 0.3654, 0.1237, 0.5582, 0.1883, 0.5582, 0.2007, 0.635, 0.1965, 0.635, 0.1863, 0.4108, 0.1055, 0.4104, 0.1147, 0.3654, 0.1237, 0.3657, 0.1161, 0.5582, 0.1755, 0.5582, 0.1883, 0.635, 0.1863, 0.635, 0.1757, 0.6275, 0.7797, 0.6275, 0.7893, 0.5626, 0.7841, 0.5626, 0.7761, 0.5582, 0.1628, 0.5582, 0.1755, 0.635, 0.1757, 0.635, 0.1651, 0.6275, 0.7692, 0.6275, 0.7797, 0.5626, 0.7761, 0.5626, 0.7675, 0.5582, 0.1505, 0.5582, 0.1628, 0.635, 0.1651, 0.635, 0.155, 0.6275, 0.7584, 0.6275, 0.7692, 0.5626, 0.7675, 0.5626, 0.7585, 0.4104, 0.2289, 0.4108, 0.2358, 0.3657, 0.2238, 0.3654, 0.2181, 0.6275, 0.7476, 0.6275, 0.7584, 0.5626, 0.7585, 0.5626, 0.7496, 0.41, 0.2196, 0.4104, 0.2289, 0.3654, 0.2181, 0.3651, 0.2104, 0.6275, 0.7373, 0.6275, 0.7476, 0.5626, 0.7496, 0.5626, 0.7411, 0.4097, 0.2083, 0.41, 0.2196, 0.3651, 0.2104, 0.3648, 0.2011, 0.314, 0.2238, 0.3144, 0.2302, 0.356, 0.2193, 0.3556, 0.2141, 0.4095, 0.1955, 0.4097, 0.2083, 0.3648, 0.2011, 0.3646, 0.1905, 0.3129, 0.1542, 0.3128, 0.1674, 0.3547, 0.1674, 0.3547, 0.1565, 0.3136, 0.2154, 0.314, 0.2238, 0.3556, 0.2141, 0.3553, 0.2071, 0.4094, 0.1815, 0.4095, 0.1955, 0.3646, 0.1905, 0.3645, 0.1789, 0.313, 0.1415, 0.3129, 0.1542, 0.3547, 0.1565, 0.3548, 0.146, 0.3133, 0.2051, 0.3136, 0.2154, 0.3553, 0.2071, 0.355, 0.1986, 0.4094, 0.1671, 0.4094, 0.1815, 0.3645, 0.1789, 0.3645, 0.167, 0.3133, 0.1298, 0.313, 0.1415, 0.3548, 0.146, 0.355, 0.1363, 0.313, 0.1933, 0.3133, 0.2051, 0.355, 0.1986, 0.3548, 0.1889, 0.4095, 0.1526, 0.4094, 0.1671, 0.3645, 0.167, 0.3646, 0.155, 0.3136, 0.1196, 0.3133, 0.1298, 0.355, 0.1363, 0.3553, 0.1279, 0.3129, 0.1806, 0.313, 0.1933, 0.3548, 0.1889, 0.3547, 0.1783, 0.01845, 0.6261, 0.01712, 0.6315, 0.01573, 0.632, 0.01434, 0.6275, 0.01301, 0.6183, 0.01177, 0.6047, 0.01069, 0.5871, 0.009793, 0.5664, 0.009125, 0.5433, 0.00871, 0.5186, 0.008562, 0.4933, 0.008687, 0.4685, 0.009082, 0.445, 0.009729, 0.4237, 0.01061, 0.4055, 0.01168, 0.3911, 0.0129, 0.381, 0.01423, 0.3756, 0.01562, 0.3751, 0.01701, 0.3796, 0.01835, 0.3888, 0.01958, 0.4025, 0.02067, 0.42, 0.02156, 0.4407, 0.02223, 0.4639, 0.02264, 0.4886, 0.02279, 0.5138, 0.02267, 0.5387, 0.02227, 0.5622, 0.02163, 0.5834, 0.02075, 0.6016, 0.01968, 0.616])
me_plane_008.materials.append(mat_holder_002)
me_plane_008.use_remesh_preserve_volume = False
me_plane_008.use_remesh_preserve_attributes = False
me_plane_008.use_mirror_vertex_groups = False
me_plane_008.update()
me_plane_009 = bpy.data.meshes.new('Plane.009')
me_plane_009.from_pydata([(1.461, 11.0, 0.8478), (0.0594, -4.01, -0.5669), (-0.1404, -3.968, -1.158), (-0.4785, -3.947, -1.455), (-0.1426, -4.016, -0.4818), (-0.1976, -4.019, -0.4361), (-0.2425, -4.023, -0.3806), (-1.223, -4.0, -0.7001), (-0.9198, -4.024, -0.3676), (-0.3246, -4.037, -0.1777), (-0.9167, -4.051, 0.02159), (-1.215, -4.075, 0.3588), (-0.2393, -4.052, 0.0238), (-0.1935, -4.056, 0.07859), (-0.1378, -4.059, 0.1234), (-0.4582, -4.128, 1.102), (-0.1248, -4.107, 0.799), (0.06553, -4.065, 0.2053), (0.2653, -4.107, 0.7959), (0.6034, -4.128, 1.093), (0.2676, -4.059, 0.1202), (0.3225, -4.056, 0.07449), (0.3674, -4.052, 0.01898), (1.348, -4.075, 0.3385), (1.045, -4.051, 0.006004), (0.4495, -4.037, -0.1839), (1.042, -4.024, -0.3832), (1.34, -4.0, -0.7204), (0.3642, -4.023, -0.3854), (0.3184, -4.019, -0.4402), (0.2628, -4.016, -0.485), (0.5831, -3.947, -1.463), (0.2498, -3.968, -1.161), (0.06025, -3.916, -0.4601), (-0.088, -3.885, -0.8984), (-0.3389, -3.869, -1.119), (-0.08966, -3.921, -0.397), (-0.1304, -3.923, -0.3631), (-0.1638, -3.926, -0.3219), (-0.8915, -3.909, -0.559), (-0.6664, -3.926, -0.3123), (-0.2247, -3.937, -0.1714), (-0.6641, -3.947, -0.02348), (-0.8852, -3.965, 0.2268), (-0.1614, -3.947, -0.02184), (-0.1274, -3.95, 0.01881), (-0.0861, -3.953, 0.05207), (-0.3238, -4.004, 0.778), (-0.07647, -3.988, 0.5534), (0.0648, -3.957, 0.1128), (0.213, -3.988, 0.5511), (0.4639, -4.004, 0.7717), (0.2147, -3.953, 0.04968), (0.2555, -3.95, 0.01577), (0.2888, -3.947, -0.02542), (1.017, -3.965, 0.2117), (0.7914, -3.947, -0.03504), (0.3497, -3.937, -0.1759), (0.7891, -3.926, -0.3238), (1.01, -3.909, -0.5741), (0.2864, -3.926, -0.3255), (0.2524, -3.923, -0.3661), (0.2111, -3.921, -0.3994), (0.4488, -3.869, -1.125), (0.2015, -3.885, -0.9007), (0.06018, -4.031, -0.4683), (-0.08806, -4.0, -0.9066), (-0.3389, -3.984, -1.127), (-0.08973, -4.036, -0.4051), (-0.1305, -4.038, -0.3712), (-0.1638, -4.041, -0.33), (-0.8915, -4.024, -0.5671), (-0.6664, -4.041, -0.3204), (-0.2247, -4.052, -0.1795), (-0.6641, -4.062, -0.03163), (-0.8853, -4.079, 0.2186), (-0.1614, -4.062, -0.02999), (-0.1275, -4.065, 0.01067), (-0.08616, -4.067, 0.04392), (-0.3239, -4.119, 0.7698), (-0.07653, -4.103, 0.5453), (0.06473, -4.072, 0.1047), (0.213, -4.103, 0.543), (0.4639, -4.119, 0.7635), (0.2146, -4.067, 0.04153), (0.2554, -4.065, 0.007624), (0.2887, -4.062, -0.03356), (1.016, -4.079, 0.2035), (0.7913, -4.062, -0.04319), (0.3496, -4.052, -0.1841), (0.789, -4.041, -0.332), (1.01, -4.024, -0.5822), (0.2864, -4.041, -0.3336), (0.2524, -4.038, -0.3743), (0.2111, -4.036, -0.4075), (0.4488, -3.984, -1.133), (0.2014, -4.0, -0.9089), (0.06687, -1.161, -0.1832), (-0.004941, -1.161, -0.179), (-0.07393, -1.162, -0.1675), (-0.1375, -1.163, -0.1492), (-0.1931, -1.165, -0.1249), (-0.2386, -1.167, -0.09542), (-0.2724, -1.169, -0.06194), (-0.2931, -1.172, -0.02572), (-0.2998, -1.174, 0.01182), (-0.2925, -1.177, 0.04925), (-0.2712, -1.18, 0.08512), (-0.2369, -1.182, 0.1181), (-0.1909, -1.184, 0.1468), (-0.1349, -1.186, 0.1703), (-0.07111, -1.187, 0.1875), (-0.001947, -1.188, 0.1979), (0.06992, -1.188, 0.201), (0.1417, -1.188, 0.1968), (0.2107, -1.187, 0.1853), (0.2742, -1.186, 0.167), (0.3299, -1.184, 0.1427), (0.3754, -1.182, 0.1132), (0.4092, -1.18, 0.07972), (0.4299, -1.177, 0.04351), (0.4366, -1.174, 0.005967), (0.4293, -1.172, -0.03146), (0.408, -1.169, -0.06734), (0.3737, -1.167, -0.1003), (0.3277, -1.165, -0.129), (0.2717, -1.163, -0.1525), (0.2079, -1.162, -0.1697), (0.1387, -1.161, -0.1801)], [(98, 97), (99, 98), (100, 99), (101, 100), (102, 101), (103, 102), (104, 103), (105, 104), (106, 105), (107, 106), (108, 107), (109, 108), (110, 109), (111, 110), (112, 111), (113, 112), (114, 113), (115, 114), (116, 115), (117, 116), (118, 117), (119, 118), (120, 119), (121, 120), (122, 121), (123, 122), (124, 123), (125, 124), (126, 125), (127, 126), (128, 127), (97, 128)], [(23, 22, 54, 55), (10, 9, 41, 42), (24, 23, 55, 56), (11, 10, 42, 43), (25, 24, 56, 57), (12, 11, 43, 44), (26, 25, 57, 58), (13, 12, 44, 45), (27, 26, 58, 59), (14, 13, 45, 46), (28, 27, 59, 60), (15, 14, 46, 47), (2, 1, 33, 34), (29, 28, 60, 61), (16, 15, 47, 48), (3, 2, 34, 35), (30, 29, 61, 62), (17, 16, 48, 49), (4, 3, 35, 36), (31, 30, 62, 63), (18, 17, 49, 50), (5, 4, 36, 37), (32, 31, 63, 64), (19, 18, 50, 51), (6, 5, 37, 38), (1, 32, 64, 33), (20, 19, 51, 52), (7, 6, 38, 39), (21, 20, 52, 53), (8, 7, 39, 40), (22, 21, 53, 54), (9, 8, 40, 41), (63, 62, 94, 95), (66, 65, 96, 95, 94, 93, 92, 91, 90, 89, 88, 87, 86, 85, 84, 83, 82, 81, 80, 79, 78, 77, 76, 75, 74, 73, 72, 71, 70, 69, 68, 67), (50, 49, 81, 82), (37, 36, 68, 69), (64, 63, 95, 96), (51, 50, 82, 83), (38, 37, 69, 70), (33, 64, 96, 65), (52, 51, 83, 84), (39, 38, 70, 71), (53, 52, 84, 85), (40, 39, 71, 72), (54, 53, 85, 86), (41, 40, 72, 73), (55, 54, 86, 87), (42, 41, 73, 74), (56, 55, 87, 88), (43, 42, 74, 75), (57, 56, 88, 89), (44, 43, 75, 76), (58, 57, 89, 90), (45, 44, 76, 77), (59, 58, 90, 91), (46, 45, 77, 78), (60, 59, 91, 92), (47, 46, 78, 79), (34, 33, 65, 66), (61, 60, 92, 93), (48, 47, 79, 80), (35, 34, 66, 67), (62, 61, 93, 94), (49, 48, 80, 81), (36, 35, 67, 68)])
_uv = me_plane_009.uv_layers.new(name='UVMap')
_uv.uv.foreach_set('vector', [0.5661, 0.02408, 0.5661, 0.1695, 0.5813, 0.1816, 0.5813, 0.07363, 0.03693, 0.6904, 0.03693, 0.7782, 0.02235, 0.7934, 0.02235, 0.7282, 0.6647, 0.1903, 0.6647, 0.1235, 0.6883, 0.1706, 0.6883, 0.2201, 0.7135, 0.1235, 0.7135, 0.1903, 0.6898, 0.2201, 0.6898, 0.1706, 0.08348, 0.78, 0.08348, 0.6917, 0.09807, 0.7297, 0.09807, 0.7952, 0.5828, 0.036, 0.5828, 0.1807, 0.598, 0.1314, 0.598, 0.02408, 0.03842, 0.6901, 0.03842, 0.7779, 0.05369, 0.7923, 0.05369, 0.7272, 0.62, 0.1981, 0.621, 0.1875, 0.6339, 0.191, 0.6332, 0.1989, 0.7372, 0.1235, 0.7372, 0.1903, 0.7149, 0.2217, 0.7149, 0.1721, 0.621, 0.2086, 0.62, 0.1981, 0.6332, 0.1989, 0.6339, 0.2067, 0.6632, 0.03527, 0.6632, 0.18, 0.6485, 0.1314, 0.6485, 0.02408, 0.5995, 0.1812, 0.5995, 0.03575, 0.6145, 0.02408, 0.6145, 0.132, 0.284, 0.2523, 0.3718, 0.2523, 0.3866, 0.2373, 0.3214, 0.2373, 0.603, 0.1981, 0.6041, 0.1875, 0.6185, 0.1895, 0.6177, 0.1974, 0.7357, 0.05388, 0.7357, 0.1206, 0.7135, 0.07362, 0.7135, 0.02408, 0.4959, 0.2124, 0.4959, 0.1457, 0.5196, 0.1145, 0.5196, 0.164, 0.6041, 0.2086, 0.603, 0.1981, 0.6177, 0.1974, 0.6185, 0.2052, 0.06702, 0.7065, 0.06702, 0.7948, 0.08199, 0.7572, 0.08199, 0.6917, 0.5497, 0.1687, 0.5497, 0.02408, 0.5646, 0.07294, 0.5646, 0.1803, 0.5311, 0.02408, 0.5311, 0.1695, 0.5461, 0.1812, 0.5461, 0.07327, 0.06698, 0.7944, 0.06702, 0.7065, 0.08199, 0.6917, 0.08197, 0.7569, 0.5861, 0.1981, 0.5871, 0.1875, 0.6016, 0.191, 0.6008, 0.1988, 0.6884, 0.05529, 0.6884, 0.122, 0.6647, 0.07362, 0.6647, 0.02408, 0.712, 0.02408, 0.712, 0.09084, 0.6899, 0.1206, 0.6899, 0.0711, 0.5871, 0.2086, 0.5861, 0.1981, 0.6008, 0.1988, 0.6016, 0.2066, 0.3718, 0.2523, 0.2835, 0.2523, 0.3211, 0.2373, 0.3866, 0.2373, 0.6159, 0.03563, 0.6159, 0.1803, 0.6309, 0.1314, 0.6309, 0.02408, 0.6324, 0.1809, 0.6324, 0.03541, 0.6471, 0.02408, 0.6471, 0.132, 0.6354, 0.1981, 0.6365, 0.1875, 0.6494, 0.1895, 0.6486, 0.1973, 0.7609, 0.1549, 0.7609, 0.2217, 0.7387, 0.173, 0.7387, 0.1235, 0.6365, 0.2086, 0.6354, 0.1981, 0.6486, 0.1973, 0.6494, 0.2051, 0.03693, 0.7782, 0.03283, 0.6901, 0.0193, 0.728, 0.02235, 0.7934, 0.5461, 0.07327, 0.5461, 0.1812, 0.529, 0.1812, 0.529, 0.07326, 0.2557, 0.4269, 0.1905, 0.4484, 0.2557, 0.4699, 0.2887, 0.5068, 0.1813, 0.4707, 0.1764, 0.4768, 0.1703, 0.4818, 0.2063, 0.5894, 0.1695, 0.5563, 0.1481, 0.491, 0.1266, 0.5563, 0.0898, 0.5894, 0.1258, 0.4818, 0.1197, 0.4768, 0.1148, 0.4707, 0.007407, 0.5068, 0.04041, 0.4699, 0.1056, 0.4484, 0.04041, 0.4269, 0.007407, 0.39, 0.1148, 0.4261, 0.1197, 0.42, 0.1258, 0.415, 0.0898, 0.3074, 0.1266, 0.3405, 0.1481, 0.4058, 0.1695, 0.3405, 0.2063, 0.3074, 0.1703, 0.415, 0.1764, 0.42, 0.1813, 0.4261, 0.2887, 0.39, 0.3884, 0.2544, 0.4536, 0.2544, 0.4536, 0.2373, 0.3884, 0.2373, 0.4721, 0.1726, 0.4661, 0.1723, 0.4661, 0.1893, 0.4721, 0.1897, 0.6218, 0.2153, 0.6218, 0.2521, 0.6388, 0.251, 0.6388, 0.2142, 0.5848, 0.2515, 0.5848, 0.2142, 0.6018, 0.2153, 0.6018, 0.2526, 0.4703, 0.2541, 0.4764, 0.2541, 0.4764, 0.237, 0.4703, 0.237, 0.3866, 0.2373, 0.3211, 0.2373, 0.3211, 0.2544, 0.3866, 0.2544, 0.0007403, 0.7974, 0.0007403, 0.6901, 0.01782, 0.6901, 0.01782, 0.7974, 0.3622, 0.6881, 0.3622, 0.7961, 0.3792, 0.7964, 0.3792, 0.6885, 0.4661, 0.1912, 0.4721, 0.1915, 0.4721, 0.2086, 0.4661, 0.2082, 0.4751, 0.6976, 0.4751, 0.7343, 0.4921, 0.7343, 0.4921, 0.6976, 0.484, 0.2541, 0.4779, 0.2541, 0.4779, 0.237, 0.484, 0.237, 0.4979, 0.2328, 0.4324, 0.2343, 0.4324, 0.2173, 0.4979, 0.2158, 0.5262, 0.7969, 0.5262, 0.689, 0.5433, 0.6894, 0.5433, 0.7973, 0.4327, 0.2313, 0.4979, 0.2328, 0.4979, 0.2158, 0.4327, 0.2142, 0.4593, 0.6976, 0.4593, 0.7343, 0.4423, 0.7343, 0.4423, 0.6976, 0.1166, 0.729, 0.1166, 0.6918, 0.09955, 0.6917, 0.09955, 0.7289, 0.4994, 0.2327, 0.5649, 0.2313, 0.5649, 0.2142, 0.4994, 0.2157, 0.2578, 0.7968, 0.2578, 0.6894, 0.2748, 0.689, 0.2748, 0.7964, 0.5645, 0.2343, 0.4994, 0.2327, 0.4994, 0.2157, 0.5645, 0.2173, 0.499, 0.237, 0.493, 0.237, 0.493, 0.2541, 0.499, 0.2541, 0.6403, 0.2514, 0.6403, 0.2142, 0.6574, 0.2142, 0.6574, 0.2514, 0.4688, 0.2541, 0.4626, 0.2544, 0.4626, 0.2374, 0.4688, 0.237, 0.2886, 0.6894, 0.2886, 0.7968, 0.3056, 0.7964, 0.3056, 0.689, 0.5107, 0.7969, 0.5107, 0.689, 0.4936, 0.689, 0.4936, 0.7969, 0.3214, 0.2373, 0.3866, 0.2373, 0.3866, 0.2544, 0.3214, 0.2544, 0.4915, 0.2541, 0.4855, 0.2541, 0.4855, 0.237, 0.4915, 0.237, 0.6033, 0.2521, 0.6033, 0.2153, 0.6203, 0.2142, 0.6203, 0.251, 0.5663, 0.2142, 0.5663, 0.2515, 0.5834, 0.2526, 0.5834, 0.2153, 0.455, 0.2544, 0.4612, 0.2541, 0.4612, 0.237, 0.455, 0.2374, 0.4536, 0.2544, 0.3881, 0.2544, 0.3881, 0.2373, 0.4536, 0.2373, 0.5646, 0.1803, 0.5646, 0.07294, 0.5475, 0.07294, 0.5475, 0.1803])
me_plane_009.materials.append(mat_flower_001)
me_plane_009.use_remesh_preserve_volume = False
me_plane_009.use_remesh_preserve_attributes = False
me_plane_009.use_mirror_vertex_groups = False
me_plane_009.update()

# ---- objects
ob_plane = bpy.data.objects.new('Plane', me_plane)
ob_lamp = bpy.data.objects.new('Lamp', light_lamp)
ob_camera = bpy.data.objects.new('Camera', cam_camera)
ob_hemi = bpy.data.objects.new('Hemi', light_hemi)
ob_plane_004 = bpy.data.objects.new('Plane.004', me_plane_010)
ob_plane_006 = bpy.data.objects.new('Plane.006', me_plane_007)
ob_plane_007 = bpy.data.objects.new('Plane.007', me_plane_008)
ob_plane_008 = bpy.data.objects.new('Plane.008', me_plane_009)

# ---- transforms, parenting, visibility, modifiers, constraints
ob_plane.location = (-3.34, -0.1445, 2.535)
ob_plane.rotation_euler = (-4.394e-06, 1.563, -1.5)
ob_plane.lineart.crease_threshold = 0.0
_m = ob_plane.modifiers.new('Subsurf', 'SUBSURF')
_m.uv_smooth = 'PRESERVE_CORNERS'
_m.quality = 2
_m.show_only_control_edges = False
ob_lamp.location = (10.84, -8.874, 5.904)
ob_lamp.rotation_euler = (0.6503, 0.05522, 1.866)
ob_lamp.lock_rotations_4d = False
ob_lamp.empty_display_type = 'ARROWS'
ob_lamp.color = (0.0, 0.0, 0.0, 0.0)
ob_lamp.lineart.crease_threshold = 0.0
ob_camera.location = (-0.2442, -17.04, 10.62)
ob_camera.rotation_euler = (1.109, -0.0, 0.02953)
ob_camera.scale = (3.03, 2.93, 2.93)
ob_camera.lock_rotations_4d = False
ob_camera.empty_display_type = 'ARROWS'
ob_camera.color = (0.0, 0.0, 0.0, 0.0)
ob_camera.display_type = 'WIRE'
ob_camera.lineart.crease_threshold = 0.0
ob_hemi.location = (-7.886, -0.1152, 6.105)
ob_hemi.rotation_euler = (-0.5562, -0.7209, 0.6245)
ob_hemi.lineart.crease_threshold = 0.0
ob_plane_004.location = (-0.3295, 0.0, 0.0)
ob_plane_004.rotation_euler = (0.0, 0.0, -2.357)
ob_plane_004.scale = (7.516, 7.516, 7.516)
ob_plane_004.lineart.crease_threshold = 0.0
ob_plane_006.location = (-5.072, -0.07355, 2.358)
ob_plane_006.rotation_euler = (-4.394e-06, 1.563, -1.5)
ob_plane_006.lineart.crease_threshold = 0.0
_m = ob_plane_006.modifiers.new('Subsurf', 'SUBSURF')
_m.uv_smooth = 'PRESERVE_CORNERS'
_m.quality = 2
_m.show_only_control_edges = False
ob_plane_007.location = (-2.442, -0.00478, 2.407)
ob_plane_007.rotation_euler = (-4.394e-06, 1.563, -1.5)
ob_plane_007.lineart.crease_threshold = 0.0
_m = ob_plane_007.modifiers.new('Subsurf', 'SUBSURF')
_m.uv_smooth = 'PRESERVE_CORNERS'
_m.quality = 2
_m.show_only_control_edges = False
ob_plane_008.location = (-0.02959, 0.07989, 2.448)
ob_plane_008.rotation_euler = (-4.394e-06, 1.563, -1.5)
ob_plane_008.lineart.crease_threshold = 0.0
_m = ob_plane_008.modifiers.new('Subsurf', 'SUBSURF')
_m.uv_smooth = 'PRESERVE_CORNERS'
_m.quality = 2
_m.show_only_control_edges = False

# ---- collection membership
col_collection_1.objects.link(ob_plane)
col_collection_1.objects.link(ob_lamp)
col_collection_1.objects.link(ob_camera)
col_collection_5.objects.link(ob_hemi)
col_collection_5.objects.link(ob_plane_004)
col_collection_5.objects.link(ob_plane_006)
col_collection_5.objects.link(ob_plane_007)
col_collection_5.objects.link(ob_plane_008)

# ---- scene / render settings (as saved in the file)
scene.camera = ob_camera
scene.frame_start = 1; scene.frame_end = 250; scene.frame_set(3)
scene.render.engine = 'CYCLES'
scene.render.resolution_percentage = 50
scene.render.dither_intensity = 0.0
scene.cycles.use_denoising = False
scene.cycles.samples = 128
scene.cycles.sampling_pattern = 'TABULATED_SOBOL'
scene.cycles.use_adaptive_sampling = False
scene.cycles.use_light_tree = False
scene.cycles.blur_glossy = 0.0
scene.cycles.sample_clamp_indirect = 0.0
scene.view_settings.view_transform = 'Standard'
bpy.context.view_layer.update()
